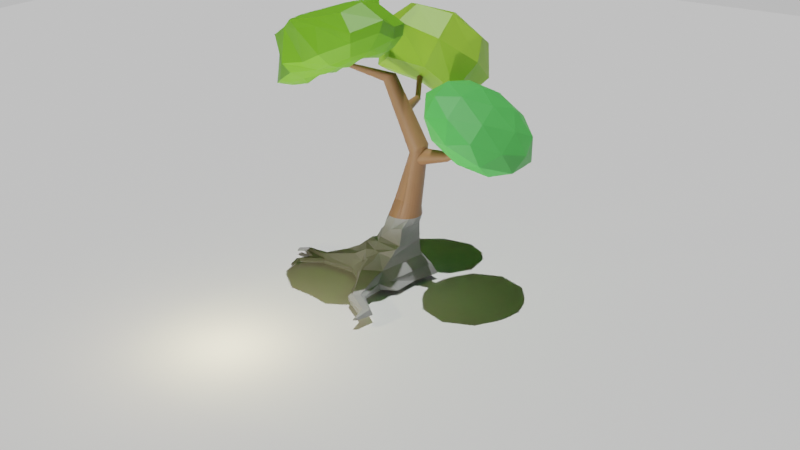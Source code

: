 # Source: PolyTree.blend  (saved by Blender 2.80.75; exported with 4.5.12 LTS)
import bpy
from mathutils import Matrix  # noqa: F401  (used for matrix-valued properties, if any)

bpy.ops.wm.read_factory_settings(use_empty=True)
scene = bpy.context.scene
scene.name = 'Scene'

# ---- collections
col_collection = bpy.data.collections.new('Collection'); scene.collection.children.link(col_collection)
col_lightless = bpy.data.collections.new('lightless'); scene.collection.children.link(col_lightless)

# ---- materials (node trees are filled in below, after node groups)
mat_barkahahahhaa = bpy.data.materials.new('Barkahahahhaa')
mat_barkahahahhaa.use_transparent_shadow = False
mat_light_leaves = bpy.data.materials.new('light leaves')
mat_light_leaves.use_transparent_shadow = False
mat_teal = bpy.data.materials.new('teal')
mat_teal.use_transparent_shadow = False
mat_darkleaves = bpy.data.materials.new('darkleaves')
mat_darkleaves.use_transparent_shadow = False
mat_stone = bpy.data.materials.new('stone')
mat_stone.use_transparent_shadow = False
mat_material_001 = bpy.data.materials.new('Material.001')
mat_material_001.use_transparent_shadow = False

# ---- material node trees
mat_barkahahahhaa.use_nodes = True; mat_barkahahahhaa.node_tree.nodes.clear()
_N = mat_barkahahahhaa.node_tree.nodes; _L = mat_barkahahahhaa.node_tree.links
n0 = _N.new('ShaderNodeOutputMaterial'); n0.name = 'Material Output'; n0.location = (300, 300)
n1 = _N.new('ShaderNodeBsdfPrincipled'); n1.name = 'Principled BSDF'; n1.location = (10, 300)
n1.distribution = 'GGX'
n1.subsurface_method = 'BURLEY'
n1.inputs[0].default_value = (0.3343, 0.1588, 0.0762, 1.0)
n1.inputs[3].default_value = 1.45
n1.inputs[27].default_value = (0.0, 0.0, 0.0, 1.0)
n1.inputs[28].default_value = 1.0
_L.new(n1.outputs[0], n0.inputs[0])
n0.is_active_output = True
mat_light_leaves.use_nodes = True; mat_light_leaves.node_tree.nodes.clear()
_N = mat_light_leaves.node_tree.nodes; _L = mat_light_leaves.node_tree.links
n0 = _N.new('ShaderNodeOutputMaterial'); n0.name = 'Material Output'; n0.location = (300, 300)
n1 = _N.new('ShaderNodeBsdfPrincipled'); n1.name = 'Principled BSDF'; n1.location = (10, 300)
n1.distribution = 'GGX'
n1.subsurface_method = 'BURLEY'
n1.inputs[0].default_value = (0.3378, 0.6383, 0.0488, 1.0)
n1.inputs[3].default_value = 1.45
n1.inputs[27].default_value = (0.0, 0.0, 0.0, 1.0)
n1.inputs[28].default_value = 1.0
_L.new(n1.outputs[0], n0.inputs[0])
n0.is_active_output = True
mat_teal.use_nodes = True; mat_teal.node_tree.nodes.clear()
_N = mat_teal.node_tree.nodes; _L = mat_teal.node_tree.links
n0 = _N.new('ShaderNodeOutputMaterial'); n0.name = 'Material Output'; n0.location = (300, 300)
n1 = _N.new('ShaderNodeBsdfPrincipled'); n1.name = 'Principled BSDF'; n1.location = (10, 300)
n1.distribution = 'GGX'
n1.subsurface_method = 'BURLEY'
n1.inputs[0].default_value = (0.1038, 0.5705, 0.108, 1.0)
n1.inputs[3].default_value = 1.45
n1.inputs[27].default_value = (0.0, 0.0, 0.0, 1.0)
n1.inputs[28].default_value = 1.0
_L.new(n1.outputs[0], n0.inputs[0])
n0.is_active_output = True
mat_darkleaves.use_nodes = True; mat_darkleaves.node_tree.nodes.clear()
_N = mat_darkleaves.node_tree.nodes; _L = mat_darkleaves.node_tree.links
n0 = _N.new('ShaderNodeOutputMaterial'); n0.name = 'Material Output'; n0.location = (300, 300)
n1 = _N.new('ShaderNodeBsdfPrincipled'); n1.name = 'Principled BSDF'; n1.location = (10, 300)
n1.distribution = 'GGX'
n1.subsurface_method = 'BURLEY'
n1.inputs[0].default_value = (0.1775, 0.5071, 0.02142, 1.0)
n1.inputs[3].default_value = 1.45
n1.inputs[27].default_value = (0.0, 0.0, 0.0, 1.0)
n1.inputs[28].default_value = 1.0
_L.new(n1.outputs[0], n0.inputs[0])
n0.is_active_output = True
mat_stone.use_nodes = True; mat_stone.node_tree.nodes.clear()
_N = mat_stone.node_tree.nodes; _L = mat_stone.node_tree.links
n0 = _N.new('ShaderNodeOutputMaterial'); n0.name = 'Material Output'; n0.location = (300, 300)
n1 = _N.new('ShaderNodeBsdfPrincipled'); n1.name = 'Principled BSDF'; n1.location = (10, 300)
n1.distribution = 'GGX'
n1.subsurface_method = 'BURLEY'
n1.inputs[0].default_value = (0.3424, 0.3424, 0.3424, 1.0)
n1.inputs[3].default_value = 1.45
n1.inputs[27].default_value = (0.0, 0.0, 0.0, 1.0)
n1.inputs[28].default_value = 1.0
_L.new(n1.outputs[0], n0.inputs[0])
n0.is_active_output = True
mat_material_001.use_nodes = True; mat_material_001.node_tree.nodes.clear()
_N = mat_material_001.node_tree.nodes; _L = mat_material_001.node_tree.links
n0 = _N.new('ShaderNodeOutputMaterial'); n0.name = 'Material Output'; n0.location = (300, 300)
n1 = _N.new('ShaderNodeBsdfPrincipled'); n1.name = 'Principled BSDF'; n1.location = (10, 300)
n1.distribution = 'GGX'
n1.subsurface_method = 'BURLEY'
n1.inputs[3].default_value = 1.45
n1.inputs[27].default_value = (0.0, 0.0, 0.0, 1.0)
n1.inputs[28].default_value = 1.0
_L.new(n1.outputs[0], n0.inputs[0])
n0.is_active_output = True

# ---- world
world_world = bpy.data.worlds.new('World'); scene.world = world_world
world_world.use_nodes = True; world_world.node_tree.nodes.clear()
_N = world_world.node_tree.nodes; _L = world_world.node_tree.links
n0 = _N.new('ShaderNodeBackground'); n0.name = 'Background'; n0.location = (28, 138)
n0.inputs[0].default_value = (0.1511, 0.3046, 0.9551, 1.0)
n0.inputs[1].default_value = 0.6
n1 = _N.new('ShaderNodeMixShader'); n1.name = 'Mix Shader'; n1.location = (15, 319)
n2 = _N.new('ShaderNodeLightPath'); n2.name = 'Light Path'; n2.location = (-329, 296)
n3 = _N.new('ShaderNodeOutputWorld'); n3.name = 'World Output'; n3.location = (300, 300)
_L.new(n0.outputs[0], n1.inputs[2])
_L.new(n1.outputs[0], n3.inputs[0])
_L.new(n2.outputs[0], n1.inputs[0])
n3.is_active_output = True
world_world.color = (0.05088, 0.05088, 0.05088)
world_world.use_sun_shadow = False
world_world.sun_shadow_jitter_overblur = 0.0

# ---- cameras
cam_camera = bpy.data.cameras.new('Camera')
cam_camera.clip_end = 100.0
cam_camera.ortho_scale = 7.314

# ---- lights
light_light = bpy.data.lights.new('Light', 'POINT')
light_light.color = (1.0, 0.8466, 0.4728)
light_light.transmission_factor = 0.0
light_light.energy = 471.4
light_light.shadow_soft_size = 0.1
light_light.shadow_maximum_resolution = 0.006
light_light.use_absolute_resolution = True
light_spot = bpy.data.lights.new('Spot', 'SPOT')
light_spot.color = (0.8185, 1.0, 0.3479)
light_spot.transmission_factor = 0.0
light_spot.energy = 1528.0
light_spot.shadow_soft_size = 0.25
light_spot.shadow_maximum_resolution = 0.006
light_spot.use_absolute_resolution = True
light_spot.spot_size = 0.7719
light_sun = bpy.data.lights.new('Sun', 'SUN')
light_sun.transmission_factor = 0.0
light_sun.energy = 2.76
light_sun.shadow_soft_size = 0.125
light_spot_001 = bpy.data.lights.new('Spot.001', 'SPOT')
light_spot_001.transmission_factor = 0.0
light_spot_001.energy = 5023.0
light_spot_001.shadow_soft_size = 0.25
light_spot_001.shadow_maximum_resolution = 0.006
light_spot_001.use_absolute_resolution = True
light_spot_001.spot_size = 0.8591

# ---- meshes
me_plane = bpy.data.meshes.new('Plane')
me_plane.from_pydata([(-1.0, -1.0, 0.0), (1.0, -1.0, 0.0), (-1.0, 1.0, 0.0), (1.0, 1.0, 0.0)], [], [(0, 1, 3, 2)])
_uv = me_plane.uv_layers.new(name='UVMap')
_uv.uv.foreach_set('vector', [0.0, 0.0, 1.0, 0.0, 1.0, 1.0, 0.0, 1.0])
me_plane.use_remesh_preserve_volume = False
me_plane.use_remesh_preserve_attributes = False
me_plane.use_mirror_vertex_groups = False
me_plane.update()
me_cylinder = bpy.data.meshes.new('Cylinder')
me_cylinder.from_pydata([(0.1985, 0.1888, 3.555), (2.361, -0.07773, 4.505), (0.1888, 0.1825, 3.492), (2.369, -0.07892, 4.496), (0.1794, 0.1638, 3.431), (2.377, -0.08243, 4.487), (0.1708, 0.1335, 3.375), (2.383, -0.08814, 4.479), (0.1633, 0.09267, 3.326), (2.389, -0.09582, 4.471), (0.1571, 0.04292, 3.286), (2.394, -0.1052, 4.466), (0.1525, -0.01384, 3.256), (2.398, -0.1159, 4.461), (0.1496, -0.07544, 3.237), (2.4, -0.1274, 4.458), (0.1487, -0.1395, 3.231), (2.401, -0.1395, 4.458), (0.1496, -0.2035, 3.237), (2.4, -0.1515, 4.458), (0.1525, -0.2651, 3.256), (2.398, -0.1631, 4.461), (0.1571, -0.3219, 3.286), (2.394, -0.1738, 4.466), (0.1633, -0.3717, 3.326), (2.389, -0.1832, 4.471), (0.1708, -0.4125, 3.375), (2.383, -0.1908, 4.479), (0.1794, -0.4428, 3.431), (2.377, -0.1965, 4.487), (0.1888, -0.4615, 3.492), (2.369, -0.2001, 4.496), (0.1985, -0.4678, 3.555), (2.361, -0.2012, 4.505), (0.2082, -0.4615, 3.619), (2.354, -0.2001, 4.514), (0.2176, -0.4428, 3.68), (2.346, -0.1965, 4.523), (0.2262, -0.4125, 3.736), (2.339, -0.1908, 4.531), (0.2338, -0.3717, 3.785), (2.333, -0.1832, 4.538), (0.24, -0.3219, 3.825), (2.328, -0.1738, 4.544), (0.2446, -0.2651, 3.855), (2.325, -0.1631, 4.548), (0.2474, -0.2035, 3.874), (2.322, -0.1515, 4.551), (0.2484, -0.1395, 3.88), (2.322, -0.1395, 4.552), (0.2474, -0.07544, 3.874), (2.322, -0.1274, 4.551), (0.2446, -0.01384, 3.855), (2.325, -0.1159, 4.548), (0.24, 0.04292, 3.825), (2.328, -0.1052, 4.544), (0.2338, 0.09267, 3.785), (2.333, -0.09582, 4.538), (0.2262, 0.1335, 3.736), (2.339, -0.08814, 4.531), (0.2176, 0.1638, 3.68), (2.346, -0.08243, 4.523), (0.2082, 0.1825, 3.619), (2.354, -0.07892, 4.514), (1.289, 0.04412, 3.768), (1.29, 0.04071, 3.735), (1.291, 0.03038, 3.702), (1.292, 0.01352, 3.672), (1.292, -0.009252, 3.645), (1.292, -0.03708, 3.623), (1.291, -0.06891, 3.606), (1.29, -0.1035, 3.595), (1.288, -0.1396, 3.59), (1.286, -0.1758, 3.593), (1.283, -0.2106, 3.602), (1.28, -0.2427, 3.617), (1.278, -0.2709, 3.638), (1.275, -0.294, 3.663), (1.272, -0.3112, 3.693), (1.27, -0.3217, 3.725), (1.268, -0.3252, 3.759), (1.266, -0.3215, 3.793), (1.265, -0.3108, 3.826), (1.264, -0.2936, 3.856), (1.264, -0.2704, 3.883), (1.264, -0.2423, 3.905), (1.265, -0.2102, 3.921), (1.267, -0.1756, 3.932), (1.269, -0.1396, 3.936), (1.271, -0.1037, 3.933), (1.273, -0.06928, 3.924), (1.276, -0.03756, 3.909), (1.279, -0.009782, 3.888), (1.282, 0.01303, 3.863), (1.284, 0.03, 3.834), (1.287, 0.0405, 3.802)], [], [(64, 1, 3, 65), (65, 3, 5, 66), (66, 5, 7, 67), (67, 7, 9, 68), (68, 9, 11, 69), (69, 11, 13, 70), (70, 13, 15, 71), (71, 15, 17, 72), (72, 17, 19, 73), (73, 19, 21, 74), (74, 21, 23, 75), (75, 23, 25, 76), (76, 25, 27, 77), (77, 27, 29, 78), (78, 29, 31, 79), (79, 31, 33, 80), (80, 33, 35, 81), (81, 35, 37, 82), (82, 37, 39, 83), (83, 39, 41, 84), (84, 41, 43, 85), (85, 43, 45, 86), (86, 45, 47, 87), (87, 47, 49, 88), (88, 49, 51, 89), (89, 51, 53, 90), (90, 53, 55, 91), (91, 55, 57, 92), (92, 57, 59, 93), (93, 59, 61, 94), (3, 1, 63, 61, 59, 57, 55, 53, 51, 49, 47, 45, 43, 41, 39, 37, 35, 33, 31, 29, 27, 25, 23, 21, 19, 17, 15, 13, 11, 9, 7, 5), (94, 61, 63, 95), (95, 63, 1, 64), (0, 2, 4, 6, 8, 10, 12, 14, 16, 18, 20, 22, 24, 26, 28, 30, 32, 34, 36, 38, 40, 42, 44, 46, 48, 50, 52, 54, 56, 58, 60, 62), (60, 94, 95, 62), (58, 93, 94, 60), (56, 92, 93, 58), (54, 91, 92, 56), (52, 90, 91, 54), (50, 89, 90, 52), (48, 88, 89, 50), (46, 87, 88, 48), (44, 86, 87, 46), (42, 85, 86, 44), (40, 84, 85, 42), (38, 83, 84, 40), (36, 82, 83, 38), (34, 81, 82, 36), (32, 80, 81, 34), (30, 79, 80, 32), (28, 78, 79, 30), (26, 77, 78, 28), (24, 76, 77, 26), (22, 75, 76, 24), (20, 74, 75, 22), (18, 73, 74, 20), (16, 72, 73, 18), (14, 71, 72, 16), (12, 70, 71, 14), (10, 69, 70, 12), (8, 68, 69, 10), (6, 67, 68, 8), (4, 66, 67, 6), (2, 65, 66, 4), (0, 64, 65, 2), (62, 95, 64, 0)])
_uv = me_cylinder.uv_layers.new(name='UVMap')
_uv.uv.foreach_set('vector', [1.0, 0.7526, 1.0, 1.0, 0.9688, 1.0, 0.9688, 0.7522, 0.9688, 0.7522, 0.9688, 1.0, 0.9375, 1.0, 0.9375, 0.7517, 0.9375, 0.7517, 0.9375, 1.0, 0.9062, 1.0, 0.9062, 0.7512, 0.9062, 0.7512, 0.9062, 1.0, 0.875, 1.0, 0.875, 0.7506, 0.875, 0.7506, 0.875, 1.0, 0.8438, 1.0, 0.8438, 0.7499, 0.8438, 0.7499, 0.8438, 1.0, 0.8125, 1.0, 0.8125, 0.7493, 0.8125, 0.7493, 0.8125, 1.0, 0.7812, 1.0, 0.7812, 0.7487, 0.7812, 0.7487, 0.7812, 1.0, 0.75, 1.0, 0.75, 0.7481, 0.75, 0.7481, 0.75, 1.0, 0.7188, 1.0, 0.7188, 0.7476, 0.7188, 0.7476, 0.7188, 1.0, 0.6875, 1.0, 0.6875, 0.7471, 0.6875, 0.7471, 0.6875, 1.0, 0.6562, 1.0, 0.6562, 0.7467, 0.6562, 0.7467, 0.6562, 1.0, 0.625, 1.0, 0.625, 0.7465, 0.625, 0.7465, 0.625, 1.0, 0.5938, 1.0, 0.5938, 0.7463, 0.5938, 0.7463, 0.5938, 1.0, 0.5625, 1.0, 0.5625, 0.7462, 0.5625, 0.7462, 0.5625, 1.0, 0.5312, 1.0, 0.5312, 0.7463, 0.5312, 0.7463, 0.5312, 1.0, 0.5, 1.0, 0.5, 0.7465, 0.5, 0.7465, 0.5, 1.0, 0.4688, 1.0, 0.4688, 0.7469, 0.4688, 0.7469, 0.4688, 1.0, 0.4375, 1.0, 0.4375, 0.7473, 0.4375, 0.7473, 0.4375, 1.0, 0.4062, 1.0, 0.4062, 0.7479, 0.4062, 0.7479, 0.4062, 1.0, 0.375, 1.0, 0.375, 0.7485, 0.375, 0.7485, 0.375, 1.0, 0.3438, 1.0, 0.3438, 0.7492, 0.3438, 0.7492, 0.3438, 1.0, 0.3125, 1.0, 0.3125, 0.7499, 0.3125, 0.7499, 0.3125, 1.0, 0.2812, 1.0, 0.2812, 0.7506, 0.2812, 0.7506, 0.2812, 1.0, 0.25, 1.0, 0.25, 0.7513, 0.25, 0.7513, 0.25, 1.0, 0.2188, 1.0, 0.2188, 0.7519, 0.2188, 0.7519, 0.2188, 1.0, 0.1875, 1.0, 0.1875, 0.7524, 0.1875, 0.7524, 0.1875, 1.0, 0.1562, 1.0, 0.1562, 0.7528, 0.1562, 0.7528, 0.1562, 1.0, 0.125, 1.0, 0.125, 0.753, 0.125, 0.753, 0.125, 1.0, 0.09375, 1.0, 0.09375, 0.7531, 0.09375, 0.7531, 0.09375, 1.0, 0.0625, 1.0, 0.0625, 0.7531, 0.2968, 0.4854, 0.25, 0.49, 0.2032, 0.4854, 0.1582, 0.4717, 0.1167, 0.4496, 0.08029, 0.4197, 0.05045, 0.3833, 0.02827, 0.3418, 0.01461, 0.2968, 0.01, 0.25, 0.01461, 0.2032, 0.02827, 0.1582, 0.05045, 0.1167, 0.08029, 0.08029, 0.1167, 0.05045, 0.1582, 0.02827, 0.2032, 0.01461, 0.25, 0.01, 0.2968, 0.01461, 0.3418, 0.02827, 0.3833, 0.05045, 0.4197, 0.08029, 0.4496, 0.1167, 0.4717, 0.1582, 0.4854, 0.2032, 0.49, 0.25, 0.4854, 0.2968, 0.4717, 0.3418, 0.4496, 0.3833, 0.4197, 0.4197, 0.3833, 0.4496, 0.3418, 0.4717, 0.0625, 0.7531, 0.0625, 1.0, 0.03125, 1.0, 0.03125, 0.7529, 0.03125, 0.7529, 0.03125, 1.0, 0.0, 1.0, 0.0, 0.7526, 0.75, 0.49, 0.7968, 0.4854, 0.8418, 0.4717, 0.8833, 0.4496, 0.9197, 0.4197, 0.9496, 0.3833, 0.9717, 0.3418, 0.9854, 0.2968, 0.99, 0.25, 0.9854, 0.2032, 0.9717, 0.1582, 0.9496, 0.1167, 0.9197, 0.08029, 0.8833, 0.05045, 0.8418, 0.02827, 0.7968, 0.01461, 0.75, 0.01, 0.7032, 0.01461, 0.6582, 0.02827, 0.6167, 0.05045, 0.5803, 0.08029, 0.5504, 0.1167, 0.5283, 0.1582, 0.5146, 0.2032, 0.51, 0.25, 0.5146, 0.2968, 0.5283, 0.3418, 0.5504, 0.3833, 0.5803, 0.4197, 0.6167, 0.4496, 0.6582, 0.4717, 0.7032, 0.4854, 0.0625, 0.5, 0.0625, 0.7531, 0.03125, 0.7529, 0.03125, 0.5, 0.09375, 0.5, 0.09375, 0.7531, 0.0625, 0.7531, 0.0625, 0.5, 0.125, 0.5, 0.125, 0.753, 0.09375, 0.7531, 0.09375, 0.5, 0.1562, 0.5, 0.1562, 0.7528, 0.125, 0.753, 0.125, 0.5, 0.1875, 0.5, 0.1875, 0.7524, 0.1562, 0.7528, 0.1562, 0.5, 0.2188, 0.5, 0.2188, 0.7519, 0.1875, 0.7524, 0.1875, 0.5, 0.25, 0.5, 0.25, 0.7513, 0.2188, 0.7519, 0.2188, 0.5, 0.2812, 0.5, 0.2812, 0.7506, 0.25, 0.7513, 0.25, 0.5, 0.3125, 0.5, 0.3125, 0.7499, 0.2812, 0.7506, 0.2812, 0.5, 0.3438, 0.5, 0.3438, 0.7492, 0.3125, 0.7499, 0.3125, 0.5, 0.375, 0.5, 0.375, 0.7485, 0.3438, 0.7492, 0.3438, 0.5, 0.4062, 0.5, 0.4062, 0.7479, 0.375, 0.7485, 0.375, 0.5, 0.4375, 0.5, 0.4375, 0.7473, 0.4062, 0.7479, 0.4062, 0.5, 0.4688, 0.5, 0.4688, 0.7469, 0.4375, 0.7473, 0.4375, 0.5, 0.5, 0.5, 0.5, 0.7465, 0.4688, 0.7469, 0.4688, 0.5, 0.5312, 0.5, 0.5312, 0.7463, 0.5, 0.7465, 0.5, 0.5, 0.5625, 0.5, 0.5625, 0.7462, 0.5312, 0.7463, 0.5312, 0.5, 0.5938, 0.5, 0.5938, 0.7463, 0.5625, 0.7462, 0.5625, 0.5, 0.625, 0.5, 0.625, 0.7465, 0.5938, 0.7463, 0.5938, 0.5, 0.6562, 0.5, 0.6562, 0.7467, 0.625, 0.7465, 0.625, 0.5, 0.6875, 0.5, 0.6875, 0.7471, 0.6562, 0.7467, 0.6562, 0.5, 0.7188, 0.5, 0.7188, 0.7476, 0.6875, 0.7471, 0.6875, 0.5, 0.75, 0.5, 0.75, 0.7481, 0.7188, 0.7476, 0.7188, 0.5, 0.7812, 0.5, 0.7812, 0.7487, 0.75, 0.7481, 0.75, 0.5, 0.8125, 0.5, 0.8125, 0.7493, 0.7812, 0.7487, 0.7812, 0.5, 0.8438, 0.5, 0.8438, 0.7499, 0.8125, 0.7493, 0.8125, 0.5, 0.875, 0.5, 0.875, 0.7506, 0.8438, 0.7499, 0.8438, 0.5, 0.9062, 0.5, 0.9062, 0.7512, 0.875, 0.7506, 0.875, 0.5, 0.9375, 0.5, 0.9375, 0.7517, 0.9062, 0.7512, 0.9062, 0.5, 0.9688, 0.5, 0.9688, 0.7522, 0.9375, 0.7517, 0.9375, 0.5, 1.0, 0.5, 1.0, 0.7526, 0.9688, 0.7522, 0.9688, 0.5, 0.03125, 0.5, 0.03125, 0.7529, 0.0, 0.7526, 0.0, 0.5])
me_cylinder.materials.append(mat_barkahahahhaa)
me_cylinder.use_remesh_preserve_volume = False
me_cylinder.use_remesh_preserve_attributes = False
me_cylinder.use_mirror_vertex_groups = False
me_cylinder.update()
me_cube_001 = bpy.data.meshes.new('Cube.001')
me_cube_001.from_pydata([(-0.5141, -0.393, -0.7396), (-0.62, -0.393, 0.1707), (-0.5141, 0.393, -0.7396), (-0.62, 0.393, 0.1707), (0.5665, -0.393, -0.6139), (0.4605, -0.393, 0.2964), (0.5665, 0.393, -0.6139), (0.4605, 0.393, 0.2964), (-0.6225, 3.921e-09, -0.839), (-0.693, -0.4791, -0.2334), (-0.7483, -1.935e-09, 0.2424), (-0.693, 0.4791, -0.2334), (0.01553, 0.4791, -0.5851), (-0.08969, 0.4791, 0.3191), (0.6244, 0.4791, -0.08015), (0.6948, -9.986e-09, -0.6857), (0.569, 1.725e-09, 0.3957), (0.6244, -0.4791, -0.08015), (0.01553, -0.4791, -0.5851), (-0.08969, -0.4791, 0.3191), (-0.9414, -6.327e-09, -0.2624), (-0.03431, 0.6598, -0.1568), (0.8728, -7.058e-09, -0.05124), (-0.03431, -0.6598, -0.1568), (0.02415, -1.203e-09, -0.6592), (-0.1106, -7.79e-09, 0.4986)], [], [(0, 9, 20, 8), (9, 1, 10, 20), (20, 10, 3, 11), (8, 20, 11, 2), (2, 11, 21, 12), (11, 3, 13, 21), (21, 13, 7, 14), (12, 21, 14, 6), (6, 14, 22, 15), (14, 7, 16, 22), (22, 16, 5, 17), (15, 22, 17, 4), (4, 17, 23, 18), (17, 5, 19, 23), (23, 19, 1, 9), (18, 23, 9, 0), (2, 12, 24, 8), (12, 6, 15, 24), (24, 15, 4, 18), (8, 24, 18, 0), (7, 13, 25, 16), (13, 3, 10, 25), (25, 10, 1, 19), (16, 25, 19, 5)])
_uv = me_cube_001.uv_layers.new(name='UVMap')
_uv.uv.foreach_set('vector', [0.375, 0.0, 0.5, 0.0, 0.5, 0.125, 0.375, 0.125, 0.5, 0.0, 0.625, 0.0, 0.625, 0.125, 0.5, 0.125, 0.5, 0.125, 0.625, 0.125, 0.625, 0.25, 0.5, 0.25, 0.375, 0.125, 0.5, 0.125, 0.5, 0.25, 0.375, 0.25, 0.375, 0.25, 0.5, 0.25, 0.5, 0.3733, 0.3698, 0.3698, 0.5, 0.25, 0.625, 0.25, 0.6302, 0.3698, 0.5, 0.3733, 0.5, 0.3733, 0.6302, 0.3698, 0.6667, 0.4583, 0.5, 0.4931, 0.3698, 0.3698, 0.5, 0.3733, 0.5, 0.4931, 0.3333, 0.4583, 0.3333, 0.4583, 0.5, 0.4931, 0.5, 0.625, 0.3681, 0.625, 0.5, 0.4931, 0.6667, 0.4583, 0.6319, 0.625, 0.5, 0.625, 0.5, 0.625, 0.6319, 0.625, 0.6667, 0.7917, 0.5, 0.7569, 0.3681, 0.625, 0.5, 0.625, 0.5, 0.7569, 0.3333, 0.7917, 0.3333, 0.7917, 0.5, 0.7569, 0.5, 0.8767, 0.3698, 0.8802, 0.5, 0.7569, 0.6667, 0.7917, 0.6302, 0.8802, 0.5, 0.8767, 0.5, 0.8767, 0.6302, 0.8802, 0.625, 1.0, 0.5, 1.0, 0.3698, 0.8802, 0.5, 0.8767, 0.5, 1.0, 0.375, 1.0, 0.125, 0.5, 0.2448, 0.4948, 0.2483, 0.625, 0.125, 0.625, 0.2448, 0.4948, 0.3333, 0.4583, 0.3681, 0.625, 0.2483, 0.625, 0.2483, 0.625, 0.3681, 0.625, 0.3333, 0.7917, 0.2448, 0.7552, 0.125, 0.625, 0.2483, 0.625, 0.2448, 0.7552, 0.125, 0.75, 0.6667, 0.4583, 0.7552, 0.4948, 0.7517, 0.625, 0.6319, 0.625, 0.7552, 0.4948, 0.875, 0.5, 0.875, 0.625, 0.7517, 0.625, 0.7517, 0.625, 0.875, 0.625, 0.875, 0.75, 0.7552, 0.7552, 0.6319, 0.625, 0.7517, 0.625, 0.7552, 0.7552, 0.6667, 0.7917])
me_cube_001.materials.append(mat_light_leaves)
me_cube_001.use_remesh_preserve_volume = False
me_cube_001.use_remesh_preserve_attributes = False
me_cube_001.use_mirror_vertex_groups = False
me_cube_001.update()
me_icosphere = bpy.data.meshes.new('Icosphere')
me_icosphere.from_pydata([(0.0, 0.0, -1.0), (0.7236, -0.5257, -0.4472), (-0.2764, -0.8506, -0.4472), (-0.8944, 0.0, -0.4472), (-0.2764, 0.8506, -0.4472), (0.7236, 0.5257, -0.4472), (0.2764, -0.8506, 0.4472), (-0.7236, -0.5257, 0.4472), (-0.7236, 0.5257, 0.4472), (0.2764, 0.8506, 0.4472), (0.8944, 0.0, 0.4472), (0.0, 0.0, 1.0), (-0.1625, -0.5, -0.8507), (0.4253, -0.309, -0.8507), (0.2629, -0.809, -0.5257), (0.8506, 0.0, -0.5257), (0.4253, 0.309, -0.8507), (-0.5257, 0.0, -0.8507), (-0.6882, -0.5, -0.5257), (-0.1625, 0.5, -0.8507), (-0.6882, 0.5, -0.5257), (0.2629, 0.809, -0.5257), (0.9511, -0.309, 0.0), (0.9511, 0.309, 0.0), (0.0, -1.0, 0.0), (0.5878, -0.809, 0.0), (-0.9511, -0.309, 0.0), (-0.5878, -0.809, 0.0), (-0.5878, 0.809, 0.0), (-0.9511, 0.309, 0.0), (0.5878, 0.809, 0.0), (0.0, 1.0, 0.0), (0.6882, -0.5, 0.5257), (-0.2629, -0.809, 0.5257), (-0.8506, 0.0, 0.5257), (-0.2629, 0.809, 0.5257), (0.6882, 0.5, 0.5257), (0.1625, -0.5, 0.8507), (0.5257, 0.0, 0.8507), (-0.4253, -0.309, 0.8507), (-0.4253, 0.309, 0.8507), (0.1625, 0.5, 0.8507)], [], [(0, 13, 12), (1, 13, 15), (0, 12, 17), (0, 17, 19), (0, 19, 16), (1, 15, 22), (2, 14, 24), (3, 18, 26), (4, 20, 28), (5, 21, 30), (1, 22, 25), (2, 24, 27), (3, 26, 29), (4, 28, 31), (5, 30, 23), (6, 32, 37), (7, 33, 39), (8, 34, 40), (9, 35, 41), (10, 36, 38), (38, 41, 11), (38, 36, 41), (36, 9, 41), (41, 40, 11), (41, 35, 40), (35, 8, 40), (40, 39, 11), (40, 34, 39), (34, 7, 39), (39, 37, 11), (39, 33, 37), (33, 6, 37), (37, 38, 11), (37, 32, 38), (32, 10, 38), (23, 36, 10), (23, 30, 36), (30, 9, 36), (31, 35, 9), (31, 28, 35), (28, 8, 35), (29, 34, 8), (29, 26, 34), (26, 7, 34), (27, 33, 7), (27, 24, 33), (24, 6, 33), (25, 32, 6), (25, 22, 32), (22, 10, 32), (30, 31, 9), (30, 21, 31), (21, 4, 31), (28, 29, 8), (28, 20, 29), (20, 3, 29), (26, 27, 7), (26, 18, 27), (18, 2, 27), (24, 25, 6), (24, 14, 25), (14, 1, 25), (22, 23, 10), (22, 15, 23), (15, 5, 23), (16, 21, 5), (16, 19, 21), (19, 4, 21), (19, 20, 4), (19, 17, 20), (17, 3, 20), (17, 18, 3), (17, 12, 18), (12, 2, 18), (15, 16, 5), (15, 13, 16), (13, 0, 16), (12, 14, 2), (12, 13, 14), (13, 1, 14)])
_uv = me_icosphere.uv_layers.new(name='UVMap')
_uv.uv.foreach_set('vector', [0.8182, 0.0, 0.7727, 0.07873, 0.8636, 0.07873, 0.7273, 0.1575, 0.6818, 0.07873, 0.6364, 0.1575, 0.09091, 0.0, 0.04545, 0.07873, 0.1364, 0.07873, 0.2727, 0.0, 0.2273, 0.07873, 0.3182, 0.07873, 0.4545, 0.0, 0.4091, 0.07873, 0.5, 0.07873, 0.7273, 0.1575, 0.6364, 0.1575, 0.6818, 0.2362, 0.9091, 0.1575, 0.8182, 0.1575, 0.8636, 0.2362, 0.1818, 0.1575, 0.09091, 0.1575, 0.1364, 0.2362, 0.3636, 0.1575, 0.2727, 0.1575, 0.3182, 0.2362, 0.5455, 0.1575, 0.4545, 0.1575, 0.5, 0.2362, 0.7273, 0.1575, 0.6818, 0.2362, 0.7727, 0.2362, 0.9091, 0.1575, 0.8636, 0.2362, 0.9545, 0.2362, 0.1818, 0.1575, 0.1364, 0.2362, 0.2273, 0.2362, 0.3636, 0.1575, 0.3182, 0.2362, 0.4091, 0.2362, 0.5455, 0.1575, 0.5, 0.2362, 0.5909, 0.2362, 0.8182, 0.3149, 0.7273, 0.3149, 0.7727, 0.3937, 1.0, 0.3149, 0.9091, 0.3149, 0.9545, 0.3937, 0.2727, 0.3149, 0.1818, 0.3149, 0.2273, 0.3937, 0.4545, 0.3149, 0.3636, 0.3149, 0.4091, 0.3937, 0.6364, 0.3149, 0.5455, 0.3149, 0.5909, 0.3937, 0.5909, 0.3937, 0.5, 0.3937, 0.5455, 0.4724, 0.5909, 0.3937, 0.5455, 0.3149, 0.5, 0.3937, 0.5455, 0.3149, 0.4545, 0.3149, 0.5, 0.3937, 0.4091, 0.3937, 0.3182, 0.3937, 0.3636, 0.4724, 0.4091, 0.3937, 0.3636, 0.3149, 0.3182, 0.3937, 0.3636, 0.3149, 0.2727, 0.3149, 0.3182, 0.3937, 0.2273, 0.3937, 0.1364, 0.3937, 0.1818, 0.4724, 0.2273, 0.3937, 0.1818, 0.3149, 0.1364, 0.3937, 0.1818, 0.3149, 0.09091, 0.3149, 0.1364, 0.3937, 0.9545, 0.3937, 0.8636, 0.3937, 0.9091, 0.4724, 0.9545, 0.3937, 0.9091, 0.3149, 0.8636, 0.3937, 0.9091, 0.3149, 0.8182, 0.3149, 0.8636, 0.3937, 0.7727, 0.3937, 0.6818, 0.3937, 0.7273, 0.4724, 0.7727, 0.3937, 0.7273, 0.3149, 0.6818, 0.3937, 0.7273, 0.3149, 0.6364, 0.3149, 0.6818, 0.3937, 0.5909, 0.2362, 0.5455, 0.3149, 0.6364, 0.3149, 0.5909, 0.2362, 0.5, 0.2362, 0.5455, 0.3149, 0.5, 0.2362, 0.4545, 0.3149, 0.5455, 0.3149, 0.4091, 0.2362, 0.3636, 0.3149, 0.4545, 0.3149, 0.4091, 0.2362, 0.3182, 0.2362, 0.3636, 0.3149, 0.3182, 0.2362, 0.2727, 0.3149, 0.3636, 0.3149, 0.2273, 0.2362, 0.1818, 0.3149, 0.2727, 0.3149, 0.2273, 0.2362, 0.1364, 0.2362, 0.1818, 0.3149, 0.1364, 0.2362, 0.09091, 0.3149, 0.1818, 0.3149, 0.9545, 0.2362, 0.9091, 0.3149, 1.0, 0.3149, 0.9545, 0.2362, 0.8636, 0.2362, 0.9091, 0.3149, 0.8636, 0.2362, 0.8182, 0.3149, 0.9091, 0.3149, 0.7727, 0.2362, 0.7273, 0.3149, 0.8182, 0.3149, 0.7727, 0.2362, 0.6818, 0.2362, 0.7273, 0.3149, 0.6818, 0.2362, 0.6364, 0.3149, 0.7273, 0.3149, 0.5, 0.2362, 0.4091, 0.2362, 0.4545, 0.3149, 0.5, 0.2362, 0.4545, 0.1575, 0.4091, 0.2362, 0.4545, 0.1575, 0.3636, 0.1575, 0.4091, 0.2362, 0.3182, 0.2362, 0.2273, 0.2362, 0.2727, 0.3149, 0.3182, 0.2362, 0.2727, 0.1575, 0.2273, 0.2362, 0.2727, 0.1575, 0.1818, 0.1575, 0.2273, 0.2362, 0.1364, 0.2362, 0.04545, 0.2362, 0.09091, 0.3149, 0.1364, 0.2362, 0.09091, 0.1575, 0.04545, 0.2362, 0.09091, 0.1575, 0.0, 0.1575, 0.04545, 0.2362, 0.8636, 0.2362, 0.7727, 0.2362, 0.8182, 0.3149, 0.8636, 0.2362, 0.8182, 0.1575, 0.7727, 0.2362, 0.8182, 0.1575, 0.7273, 0.1575, 0.7727, 0.2362, 0.6818, 0.2362, 0.5909, 0.2362, 0.6364, 0.3149, 0.6818, 0.2362, 0.6364, 0.1575, 0.5909, 0.2362, 0.6364, 0.1575, 0.5455, 0.1575, 0.5909, 0.2362, 0.5, 0.07873, 0.4545, 0.1575, 0.5455, 0.1575, 0.5, 0.07873, 0.4091, 0.07873, 0.4545, 0.1575, 0.4091, 0.07873, 0.3636, 0.1575, 0.4545, 0.1575, 0.3182, 0.07873, 0.2727, 0.1575, 0.3636, 0.1575, 0.3182, 0.07873, 0.2273, 0.07873, 0.2727, 0.1575, 0.2273, 0.07873, 0.1818, 0.1575, 0.2727, 0.1575, 0.1364, 0.07873, 0.09091, 0.1575, 0.1818, 0.1575, 0.1364, 0.07873, 0.04545, 0.07873, 0.09091, 0.1575, 0.04545, 0.07873, 0.0, 0.1575, 0.09091, 0.1575, 0.6364, 0.1575, 0.5909, 0.07873, 0.5455, 0.1575, 0.6364, 0.1575, 0.6818, 0.07873, 0.5909, 0.07873, 0.6818, 0.07873, 0.6364, 0.0, 0.5909, 0.07873, 0.8636, 0.07873, 0.8182, 0.1575, 0.9091, 0.1575, 0.8636, 0.07873, 0.7727, 0.07873, 0.8182, 0.1575, 0.7727, 0.07873, 0.7273, 0.1575, 0.8182, 0.1575])
me_icosphere.materials.append(mat_teal)
me_icosphere.use_remesh_preserve_volume = False
me_icosphere.use_remesh_preserve_attributes = False
me_icosphere.use_mirror_vertex_groups = False
me_icosphere.update()
me_cylinder_002 = bpy.data.meshes.new('Cylinder.002')
me_cylinder_002.from_pydata([(1.122, 0.82, -3.175), (-1.376, -0.05906, 0.04482), (1.244, 0.808, -3.175), (-1.323, -0.06425, 0.04482), (1.361, 0.7726, -3.175), (-1.272, -0.07964, 0.04482), (1.468, 0.7151, -3.175), (-1.225, -0.1046, 0.04482), (1.563, 0.6377, -3.175), (-1.184, -0.1382, 0.04482), (1.64, 0.5433, -3.175), (-1.151, -0.1792, 0.04482), (1.698, 0.4357, -3.175), (-1.126, -0.2259, 0.04482), (1.733, 0.3189, -3.175), (-1.11, -0.2766, 0.04482), (1.745, 0.1974, -3.175), (-1.105, -0.3294, 0.04482), (1.733, 0.07595, -3.175), (-1.11, -0.3821, 0.04482), (1.698, -0.04085, -3.175), (-1.126, -0.4328, 0.04482), (1.64, -0.1485, -3.175), (-1.151, -0.4795, 0.04482), (1.563, -0.2428, -3.175), (-1.184, -0.5205, 0.04482), (1.468, -0.3203, -3.175), (-1.225, -0.5541, 0.04482), (1.361, -0.3778, -3.175), (-1.272, -0.5791, 0.04482), (1.244, -0.4132, -3.175), (-1.323, -0.5945, 0.04482), (1.122, -0.4252, -3.175), (-1.376, -0.5997, 0.04482), (1.001, -0.4132, -3.175), (-1.428, -0.5945, 0.04482), (0.8842, -0.3778, -3.175), (-1.479, -0.5791, 0.04482), (0.7765, -0.3203, -3.175), (-1.526, -0.5541, 0.04482), (0.6822, -0.2428, -3.175), (-1.567, -0.5205, 0.04482), (0.6047, -0.1485, -3.175), (-1.6, -0.4795, 0.04482), (0.5472, -0.04085, -3.175), (-1.625, -0.4328, 0.04482), (0.5118, 0.07595, -3.175), (-1.641, -0.3821, 0.04482), (0.4998, 0.1974, -3.175), (-1.646, -0.3294, 0.04482), (0.5118, 0.3189, -3.175), (-1.641, -0.2766, 0.04482), (0.5472, 0.4357, -3.175), (-1.625, -0.2259, 0.04482), (0.6047, 0.5433, -3.175), (-1.6, -0.1792, 0.04482), (0.6822, 0.6377, -3.175), (-1.567, -0.1382, 0.04482), (0.7765, 0.7151, -3.175), (-1.526, -0.1046, 0.04482), (0.8842, 0.7726, -3.175), (-1.479, -0.07964, 0.04482), (1.001, 0.808, -3.175), (-1.428, -0.06425, 0.04482), (-0.2481, -0.516, -1.583), (-0.2115, -0.51, -1.561), (-0.1727, -0.5152, -1.539), (-0.133, -0.5311, -1.517), (-0.09352, -0.5574, -1.497), (-0.05545, -0.5932, -1.479), (-0.02, -0.6376, -1.463), (0.01166, -0.6894, -1.451), (0.03841, -0.747, -1.441), (0.05916, -0.8088, -1.436), (0.07296, -0.8728, -1.435), (0.07897, -0.9367, -1.439), (0.07662, -0.9979, -1.447), (0.0656, -1.054, -1.46), (0.04599, -1.102, -1.476), (0.01827, -1.14, -1.497), (-0.0166, -1.166, -1.52), (-0.05721, -1.178, -1.545), (-0.1018, -1.175, -1.571), (-0.1482, -1.157, -1.596), (-0.1942, -1.126, -1.619), (-0.2377, -1.081, -1.64), (-0.2766, -1.027, -1.657), (-0.3093, -0.9649, -1.669), (-0.3343, -0.8986, -1.676), (-0.3511, -0.8309, -1.678), (-0.3591, -0.7648, -1.676), (-0.3584, -0.7028, -1.668), (-0.3495, -0.647, -1.657), (-0.3331, -0.5993, -1.642), (-0.31, -0.561, -1.624), (-0.2813, -0.5331, -1.604)], [], [(64, 1, 3, 65), (65, 3, 5, 66), (66, 5, 7, 67), (67, 7, 9, 68), (68, 9, 11, 69), (69, 11, 13, 70), (70, 13, 15, 71), (71, 15, 17, 72), (72, 17, 19, 73), (73, 19, 21, 74), (74, 21, 23, 75), (75, 23, 25, 76), (76, 25, 27, 77), (77, 27, 29, 78), (78, 29, 31, 79), (79, 31, 33, 80), (80, 33, 35, 81), (81, 35, 37, 82), (82, 37, 39, 83), (83, 39, 41, 84), (84, 41, 43, 85), (85, 43, 45, 86), (86, 45, 47, 87), (87, 47, 49, 88), (88, 49, 51, 89), (89, 51, 53, 90), (90, 53, 55, 91), (91, 55, 57, 92), (92, 57, 59, 93), (93, 59, 61, 94), (3, 1, 63, 61, 59, 57, 55, 53, 51, 49, 47, 45, 43, 41, 39, 37, 35, 33, 31, 29, 27, 25, 23, 21, 19, 17, 15, 13, 11, 9, 7, 5), (94, 61, 63, 95), (95, 63, 1, 64), (0, 2, 4, 6, 8, 10, 12, 14, 16, 18, 20, 22, 24, 26, 28, 30, 32, 34, 36, 38, 40, 42, 44, 46, 48, 50, 52, 54, 56, 58, 60, 62), (60, 94, 95, 62), (58, 93, 94, 60), (56, 92, 93, 58), (54, 91, 92, 56), (52, 90, 91, 54), (50, 89, 90, 52), (48, 88, 89, 50), (46, 87, 88, 48), (44, 86, 87, 46), (42, 85, 86, 44), (40, 84, 85, 42), (38, 83, 84, 40), (36, 82, 83, 38), (34, 81, 82, 36), (32, 80, 81, 34), (30, 79, 80, 32), (28, 78, 79, 30), (26, 77, 78, 28), (24, 76, 77, 26), (22, 75, 76, 24), (20, 74, 75, 22), (18, 73, 74, 20), (16, 72, 73, 18), (14, 71, 72, 16), (12, 70, 71, 14), (10, 69, 70, 12), (8, 68, 69, 10), (6, 67, 68, 8), (4, 66, 67, 6), (2, 65, 66, 4), (0, 64, 65, 2), (62, 95, 64, 0)])
_uv = me_cylinder_002.uv_layers.new(name='UVMap')
_uv.uv.foreach_set('vector', [1.0, 0.8677, 1.0, 1.0, 0.9688, 1.0, 0.9688, 0.8739, 0.9688, 0.8739, 0.9688, 1.0, 0.9375, 1.0, 0.9375, 0.8776, 0.9375, 0.8776, 0.9375, 1.0, 0.9062, 1.0, 0.9062, 0.8786, 0.9062, 0.8786, 0.9062, 1.0, 0.875, 1.0, 0.875, 0.8771, 0.875, 0.8771, 0.875, 1.0, 0.8438, 1.0, 0.8438, 0.873, 0.8438, 0.873, 0.8438, 1.0, 0.8125, 1.0, 0.8125, 0.8664, 0.8125, 0.8664, 0.8125, 1.0, 0.7812, 1.0, 0.7812, 0.8575, 0.7812, 0.8575, 0.7812, 1.0, 0.75, 1.0, 0.75, 0.8465, 0.75, 0.8465, 0.75, 1.0, 0.7188, 1.0, 0.7188, 0.8336, 0.7188, 0.8336, 0.7188, 1.0, 0.6875, 1.0, 0.6875, 0.8193, 0.6875, 0.8193, 0.6875, 1.0, 0.6562, 1.0, 0.6562, 0.8041, 0.6562, 0.8041, 0.6562, 1.0, 0.625, 1.0, 0.625, 0.7884, 0.625, 0.7884, 0.625, 1.0, 0.5938, 1.0, 0.5938, 0.7729, 0.5938, 0.7729, 0.5938, 1.0, 0.5625, 1.0, 0.5625, 0.7582, 0.5625, 0.7582, 0.5625, 1.0, 0.5312, 1.0, 0.5312, 0.7451, 0.5312, 0.7451, 0.5312, 1.0, 0.5, 1.0, 0.5, 0.7342, 0.5, 0.7342, 0.5, 1.0, 0.4688, 1.0, 0.4688, 0.726, 0.4688, 0.726, 0.4688, 1.0, 0.4375, 1.0, 0.4375, 0.721, 0.4375, 0.721, 0.4375, 1.0, 0.4062, 1.0, 0.4062, 0.7195, 0.4062, 0.7195, 0.4062, 1.0, 0.375, 1.0, 0.375, 0.7216, 0.375, 0.7216, 0.375, 1.0, 0.3438, 1.0, 0.3438, 0.7271, 0.3438, 0.7271, 0.3438, 1.0, 0.3125, 1.0, 0.3125, 0.7358, 0.3125, 0.7358, 0.3125, 1.0, 0.2812, 1.0, 0.2812, 0.7471, 0.2812, 0.7471, 0.2812, 1.0, 0.25, 1.0, 0.25, 0.7606, 0.25, 0.7606, 0.25, 1.0, 0.2188, 1.0, 0.2188, 0.7754, 0.2188, 0.7754, 0.2188, 1.0, 0.1875, 1.0, 0.1875, 0.791, 0.1875, 0.791, 0.1875, 1.0, 0.1562, 1.0, 0.1562, 0.8066, 0.1562, 0.8066, 0.1562, 1.0, 0.125, 1.0, 0.125, 0.8217, 0.125, 0.8217, 0.125, 1.0, 0.09375, 1.0, 0.09375, 0.8358, 0.09375, 0.8358, 0.09375, 1.0, 0.0625, 1.0, 0.0625, 0.8484, 0.2968, 0.4854, 0.25, 0.49, 0.2032, 0.4854, 0.1582, 0.4717, 0.1167, 0.4496, 0.08029, 0.4197, 0.05045, 0.3833, 0.02827, 0.3418, 0.01461, 0.2968, 0.01, 0.25, 0.01461, 0.2032, 0.02827, 0.1582, 0.05045, 0.1167, 0.08029, 0.08029, 0.1167, 0.05045, 0.1582, 0.02827, 0.2032, 0.01461, 0.25, 0.01, 0.2968, 0.01461, 0.3418, 0.02827, 0.3833, 0.05045, 0.4197, 0.08029, 0.4496, 0.1167, 0.4717, 0.1582, 0.4854, 0.2032, 0.49, 0.25, 0.4854, 0.2968, 0.4717, 0.3418, 0.4496, 0.3833, 0.4197, 0.4197, 0.3833, 0.4496, 0.3418, 0.4717, 0.0625, 0.8484, 0.0625, 1.0, 0.03125, 1.0, 0.03125, 0.8591, 0.03125, 0.8591, 0.03125, 1.0, 0.0, 1.0, 0.0, 0.8677, 0.75, 0.49, 0.7968, 0.4854, 0.8418, 0.4717, 0.8833, 0.4496, 0.9197, 0.4197, 0.9496, 0.3833, 0.9717, 0.3418, 0.9854, 0.2968, 0.99, 0.25, 0.9854, 0.2032, 0.9717, 0.1582, 0.9496, 0.1167, 0.9197, 0.08029, 0.8833, 0.05045, 0.8418, 0.02827, 0.7968, 0.01461, 0.75, 0.01, 0.7032, 0.01461, 0.6582, 0.02827, 0.6167, 0.05045, 0.5803, 0.08029, 0.5504, 0.1167, 0.5283, 0.1582, 0.5146, 0.2032, 0.51, 0.25, 0.5146, 0.2968, 0.5283, 0.3418, 0.5504, 0.3833, 0.5803, 0.4197, 0.6167, 0.4496, 0.6582, 0.4717, 0.7032, 0.4854, 0.0625, 0.5, 0.0625, 0.8484, 0.03125, 0.8591, 0.03125, 0.5, 0.09375, 0.5, 0.09375, 0.8358, 0.0625, 0.8484, 0.0625, 0.5, 0.125, 0.5, 0.125, 0.8217, 0.09375, 0.8358, 0.09375, 0.5, 0.1562, 0.5, 0.1562, 0.8066, 0.125, 0.8217, 0.125, 0.5, 0.1875, 0.5, 0.1875, 0.791, 0.1562, 0.8066, 0.1562, 0.5, 0.2188, 0.5, 0.2188, 0.7754, 0.1875, 0.791, 0.1875, 0.5, 0.25, 0.5, 0.25, 0.7606, 0.2188, 0.7754, 0.2188, 0.5, 0.2812, 0.5, 0.2812, 0.7471, 0.25, 0.7606, 0.25, 0.5, 0.3125, 0.5, 0.3125, 0.7358, 0.2812, 0.7471, 0.2812, 0.5, 0.3438, 0.5, 0.3438, 0.7271, 0.3125, 0.7358, 0.3125, 0.5, 0.375, 0.5, 0.375, 0.7216, 0.3438, 0.7271, 0.3438, 0.5, 0.4062, 0.5, 0.4062, 0.7195, 0.375, 0.7216, 0.375, 0.5, 0.4375, 0.5, 0.4375, 0.721, 0.4062, 0.7195, 0.4062, 0.5, 0.4688, 0.5, 0.4688, 0.726, 0.4375, 0.721, 0.4375, 0.5, 0.5, 0.5, 0.5, 0.7342, 0.4688, 0.726, 0.4688, 0.5, 0.5312, 0.5, 0.5312, 0.7451, 0.5, 0.7342, 0.5, 0.5, 0.5625, 0.5, 0.5625, 0.7582, 0.5312, 0.7451, 0.5312, 0.5, 0.5938, 0.5, 0.5938, 0.7729, 0.5625, 0.7582, 0.5625, 0.5, 0.625, 0.5, 0.625, 0.7884, 0.5938, 0.7729, 0.5938, 0.5, 0.6562, 0.5, 0.6562, 0.8041, 0.625, 0.7884, 0.625, 0.5, 0.6875, 0.5, 0.6875, 0.8193, 0.6562, 0.8041, 0.6562, 0.5, 0.7188, 0.5, 0.7188, 0.8336, 0.6875, 0.8193, 0.6875, 0.5, 0.75, 0.5, 0.75, 0.8465, 0.7188, 0.8336, 0.7188, 0.5, 0.7812, 0.5, 0.7812, 0.8575, 0.75, 0.8465, 0.75, 0.5, 0.8125, 0.5, 0.8125, 0.8664, 0.7812, 0.8575, 0.7812, 0.5, 0.8438, 0.5, 0.8438, 0.873, 0.8125, 0.8664, 0.8125, 0.5, 0.875, 0.5, 0.875, 0.8771, 0.8438, 0.873, 0.8438, 0.5, 0.9062, 0.5, 0.9062, 0.8786, 0.875, 0.8771, 0.875, 0.5, 0.9375, 0.5, 0.9375, 0.8776, 0.9062, 0.8786, 0.9062, 0.5, 0.9688, 0.5, 0.9688, 0.8739, 0.9375, 0.8776, 0.9375, 0.5, 1.0, 0.5, 1.0, 0.8677, 0.9688, 0.8739, 0.9688, 0.5, 0.03125, 0.5, 0.03125, 0.8591, 0.0, 0.8677, 0.0, 0.5])
me_cylinder_002.materials.append(mat_barkahahahhaa)
me_cylinder_002.use_remesh_preserve_volume = False
me_cylinder_002.use_remesh_preserve_attributes = False
me_cylinder_002.use_mirror_vertex_groups = False
me_cylinder_002.update()
me_cube_002 = bpy.data.meshes.new('Cube.002')
me_cube_002.from_pydata([(-0.7844, -0.4359, -0.2805), (-0.6622, -0.3939, 1.223), (-0.8116, 0.4667, -0.2259), (-0.5892, 0.3107, 1.335), (0.1532, -0.5399, -0.2329), (0.2259, -0.5038, 1.196), (0.1884, 0.4667, -0.2259), (0.1158, 0.3718, 1.221), (-0.8846, 0.2633, -0.2988), (-0.9134, -0.01065, -0.4516), (-0.8655, -0.3322, -0.3482), (-0.8738, -0.5168, -0.07186), (-0.7364, -0.4078, 0.9429), (-0.7789, -0.4315, 1.304), (-0.6315, -0.05701, 1.323), (-0.6484, 0.08002, 1.338), (-0.631, 0.2169, 1.322), (-0.6226, 0.3444, 1.249), (-0.729, 0.4588, 0.9587), (-0.7014, 0.4305, 0.7373), (-0.01499, 0.5396, -0.2988), (-0.3116, 0.5762, -0.3355), (-0.6083, 0.5396, -0.2988), (-0.4961, 0.344, 1.356), (-0.3604, 0.3605, 1.355), (-0.03881, 0.4284, 1.294), (0.1713, 0.4276, 1.065), (0.2979, 0.5762, 0.2741), (0.2613, 0.5396, -0.02254), (0.2044, -0.3972, -0.284), (0.2979, -0.03334, -0.3355), (0.2613, 0.2633, -0.2988), (0.2499, 0.3252, 1.229), (0.2868, 0.01929, 1.261), (0.3344, -0.2007, 1.287), (0.3334, -0.6297, 0.5379), (0.3044, -0.6514, 0.2561), (0.205, -0.5931, -0.1348), (-0.551, -0.5065, -0.2644), (-0.2266, -0.5164, -0.3516), (0.01049, -0.5911, -0.284), (-0.07486, -0.6116, 1.338), (-0.3732, -0.6182, 1.549), (-0.495, -0.4344, 1.498), (-1.047, -0.3564, -0.1296), (-0.882, -0.2672, 0.9207), (-0.8498, -0.2434, 1.18), (-1.115, -0.0139, -0.2213), (-0.9377, 0.01049, 0.8699), (-0.9016, 0.02068, 1.144), (-1.041, 0.2828, -0.04205), (-0.8606, 0.2468, 0.9753), (-0.8198, 0.2337, 1.2), (-0.5058, 0.5497, 0.6985), (-0.5183, 0.5904, 0.9324), (-0.505, 0.4161, 1.243), (-0.3116, 0.7485, -0.05903), (-0.2647, 0.6339, 0.9008), (-0.3603, 0.44, 1.233), (0.004516, 0.6957, -0.04205), (-0.01117, 0.5887, 0.8693), (-0.02392, 0.5482, 1.103), (0.4173, 0.2828, -0.04205), (0.4702, 0.2998, 0.2741), (0.2897, 0.23, 1.065), (0.4702, -0.03334, -0.05903), (0.5279, -0.03334, 0.2741), (0.4702, -0.03334, 0.6073), (0.3314, -0.3851, -0.1506), (0.5032, -0.3324, 0.2561), (0.5593, -0.258, 0.5662), (-0.002999, -0.7195, -0.1506), (-0.01461, -0.8502, 0.2561), (-0.05907, -0.6436, 1.091), (-0.2266, -0.6405, -0.1525), (-0.3007, -0.7691, 0.2122), (-0.2814, -0.6967, 1.21), (-0.5806, -0.6757, 0.04018), (-0.6139, -0.7269, 0.3948), (-0.5044, -0.589, 1.393), (-0.6278, 0.2828, -0.4549), (-0.2881, 0.2998, -0.2476), (0.004516, 0.2828, -0.4549), (-0.6213, -0.03334, -0.2476), (-0.2881, -0.03334, -0.3053), (0.045, -0.03334, -0.2476), (-0.6278, -0.3495, -0.4549), (-0.2881, -0.3665, -0.2476), (0.02418, -0.4109, -0.3936), (-0.01204, 0.3462, 1.416), (-0.4632, 0.3486, 1.448), (-0.4959, 0.2255, 1.488), (0.004684, 0.02028, 1.466), (-0.4636, 0.1423, 1.482), (-0.5029, 0.07958, 1.519), (-0.01692, -0.2565, 1.474), (-0.4219, -0.2771, 1.589), (-0.4965, -0.06642, 1.488)], [], [(44, 45, 48, 47), (45, 46, 49, 48), (47, 48, 51, 50), (48, 49, 52, 51), (0, 11, 44, 10), (11, 12, 45, 44), (12, 13, 46, 45), (13, 1, 14, 46), (46, 14, 15, 49), (49, 15, 16, 52), (52, 16, 3, 17), (51, 52, 17, 18), (50, 51, 18, 19), (8, 50, 19, 2), (9, 47, 50, 8), (10, 44, 47, 9), (53, 54, 57, 56), (54, 55, 58, 57), (56, 57, 60, 59), (57, 58, 61, 60), (2, 19, 53, 22), (19, 18, 54, 53), (18, 17, 55, 54), (17, 3, 23, 55), (55, 23, 24, 58), (58, 24, 25, 61), (61, 25, 7, 26), (60, 61, 26, 27), (59, 60, 27, 28), (20, 59, 28, 6), (21, 56, 59, 20), (22, 53, 56, 21), (62, 63, 66, 65), (63, 64, 67, 66), (65, 66, 69, 68), (66, 67, 70, 69), (6, 28, 62, 31), (28, 27, 63, 62), (27, 26, 64, 63), (26, 7, 32, 64), (64, 32, 33, 67), (67, 33, 34, 70), (70, 34, 5, 35), (69, 70, 35, 36), (68, 69, 36, 37), (29, 68, 37, 4), (30, 65, 68, 29), (31, 62, 65, 30), (71, 72, 75, 74), (72, 73, 76, 75), (74, 75, 78, 77), (75, 76, 79, 78), (4, 37, 71, 40), (37, 36, 72, 71), (36, 35, 73, 72), (35, 5, 41, 73), (73, 41, 42, 76), (76, 42, 43, 79), (79, 43, 1, 13), (78, 79, 13, 12), (77, 78, 12, 11), (38, 77, 11, 0), (39, 74, 77, 38), (40, 71, 74, 39), (80, 81, 84, 83), (81, 82, 85, 84), (83, 84, 87, 86), (84, 85, 88, 87), (2, 22, 80, 8), (22, 21, 81, 80), (21, 20, 82, 81), (20, 6, 31, 82), (82, 31, 30, 85), (85, 30, 29, 88), (88, 29, 4, 40), (87, 88, 40, 39), (86, 87, 39, 38), (10, 86, 38, 0), (9, 83, 86, 10), (8, 80, 83, 9), (89, 90, 93, 92), (92, 93, 96, 95), (93, 94, 97, 96), (7, 25, 89, 32), (25, 24, 90, 89), (23, 91, 94, 93, 90, 24), (23, 3, 16, 91), (91, 16, 15, 94), (94, 15, 14, 97), (97, 14, 1, 43), (96, 97, 43, 42), (95, 96, 42, 41), (34, 95, 41, 5), (33, 92, 95, 34), (32, 89, 92, 33)])
_uv = me_cube_002.uv_layers.new(name='UVMap')
_uv.uv.foreach_set('vector', [0.4375, 0.0625, 0.5, 0.0625, 0.5, 0.125, 0.4375, 0.125, 0.5, 0.0625, 0.5625, 0.0625, 0.5625, 0.125, 0.5, 0.125, 0.4375, 0.125, 0.5, 0.125, 0.5, 0.1875, 0.4375, 0.1875, 0.5, 0.125, 0.5625, 0.125, 0.5625, 0.1875, 0.5, 0.1875, 0.375, 0.0, 0.4375, 0.0, 0.4375, 0.0625, 0.375, 0.0625, 0.4375, 0.0, 0.5, 0.0, 0.5, 0.0625, 0.4375, 0.0625, 0.5, 0.0, 0.5625, 0.0, 0.5625, 0.0625, 0.5, 0.0625, 0.5625, 0.0, 0.625, 0.0, 0.625, 0.0625, 0.5625, 0.0625, 0.5625, 0.0625, 0.625, 0.0625, 0.625, 0.125, 0.5625, 0.125, 0.5625, 0.125, 0.625, 0.125, 0.625, 0.1875, 0.5625, 0.1875, 0.5625, 0.1875, 0.625, 0.1875, 0.625, 0.25, 0.5625, 0.25, 0.5, 0.1875, 0.5625, 0.1875, 0.5625, 0.25, 0.5, 0.25, 0.4375, 0.1875, 0.5, 0.1875, 0.5, 0.25, 0.4375, 0.25, 0.375, 0.1875, 0.4375, 0.1875, 0.4375, 0.25, 0.375, 0.25, 0.375, 0.125, 0.4375, 0.125, 0.4375, 0.1875, 0.375, 0.1875, 0.375, 0.0625, 0.4375, 0.0625, 0.4375, 0.125, 0.375, 0.125, 0.4372, 0.3121, 0.5, 0.3123, 0.5, 0.3733, 0.4349, 0.3722, 0.5, 0.3123, 0.5628, 0.3121, 0.5651, 0.3722, 0.5, 0.3733, 0.4349, 0.3722, 0.5, 0.3733, 0.5, 0.4325, 0.4296, 0.429, 0.5, 0.3733, 0.5651, 0.3722, 0.5704, 0.429, 0.5, 0.4325, 0.375, 0.25, 0.4375, 0.25, 0.4372, 0.3121, 0.3743, 0.3118, 0.4375, 0.25, 0.5, 0.25, 0.5, 0.3123, 0.4372, 0.3121, 0.5, 0.25, 0.5625, 0.25, 0.5628, 0.3121, 0.5, 0.3123, 0.5625, 0.25, 0.625, 0.25, 0.6257, 0.3118, 0.5628, 0.3121, 0.5628, 0.3121, 0.6257, 0.3118, 0.6302, 0.3698, 0.5651, 0.3722, 0.5651, 0.3722, 0.6302, 0.3698, 0.6426, 0.4199, 0.5704, 0.429, 0.5704, 0.429, 0.6426, 0.4199, 0.6667, 0.4583, 0.5745, 0.4871, 0.5, 0.4325, 0.5704, 0.429, 0.5745, 0.4871, 0.5, 0.4931, 0.4296, 0.429, 0.5, 0.4325, 0.5, 0.4931, 0.4255, 0.4871, 0.3574, 0.4199, 0.4296, 0.429, 0.4255, 0.4871, 0.3333, 0.4583, 0.3698, 0.3698, 0.4349, 0.3722, 0.4296, 0.429, 0.3574, 0.4199, 0.3743, 0.3118, 0.4372, 0.3121, 0.4349, 0.3722, 0.3698, 0.3698, 0.4297, 0.5547, 0.5, 0.5577, 0.5, 0.625, 0.4327, 0.625, 0.5, 0.5577, 0.5703, 0.5547, 0.5673, 0.625, 0.5, 0.625, 0.4327, 0.625, 0.5, 0.625, 0.5, 0.6923, 0.4297, 0.6953, 0.5, 0.625, 0.5673, 0.625, 0.5703, 0.6953, 0.5, 0.6923, 0.3333, 0.4583, 0.4255, 0.4871, 0.4297, 0.5547, 0.3621, 0.5505, 0.4255, 0.4871, 0.5, 0.4931, 0.5, 0.5577, 0.4297, 0.5547, 0.5, 0.4931, 0.5745, 0.4871, 0.5703, 0.5547, 0.5, 0.5577, 0.5745, 0.4871, 0.6667, 0.4583, 0.6379, 0.5505, 0.5703, 0.5547, 0.5703, 0.5547, 0.6379, 0.5505, 0.6319, 0.625, 0.5673, 0.625, 0.5673, 0.625, 0.6319, 0.625, 0.6379, 0.6995, 0.5703, 0.6953, 0.5703, 0.6953, 0.6379, 0.6995, 0.6667, 0.7917, 0.5745, 0.7629, 0.5, 0.6923, 0.5703, 0.6953, 0.5745, 0.7629, 0.5, 0.7569, 0.4297, 0.6953, 0.5, 0.6923, 0.5, 0.7569, 0.4255, 0.7629, 0.3621, 0.6995, 0.4297, 0.6953, 0.4255, 0.7629, 0.3333, 0.7917, 0.3681, 0.625, 0.4327, 0.625, 0.4297, 0.6953, 0.3621, 0.6995, 0.3621, 0.5505, 0.4297, 0.5547, 0.4327, 0.625, 0.3681, 0.625, 0.4296, 0.821, 0.5, 0.8175, 0.5, 0.8767, 0.4349, 0.8778, 0.5, 0.8175, 0.5704, 0.821, 0.5651, 0.8778, 0.5, 0.8767, 0.4349, 0.8778, 0.5, 0.8767, 0.5, 0.9377, 0.4372, 0.9379, 0.5, 0.8767, 0.5651, 0.8778, 0.5628, 0.9379, 0.5, 0.9377, 0.3333, 0.7917, 0.4255, 0.7629, 0.4296, 0.821, 0.3574, 0.8301, 0.4255, 0.7629, 0.5, 0.7569, 0.5, 0.8175, 0.4296, 0.821, 0.5, 0.7569, 0.5745, 0.7629, 0.5704, 0.821, 0.5, 0.8175, 0.5745, 0.7629, 0.6667, 0.7917, 0.6426, 0.8301, 0.5704, 0.821, 0.5704, 0.821, 0.6426, 0.8301, 0.6302, 0.8802, 0.5651, 0.8778, 0.5651, 0.8778, 0.6302, 0.8802, 0.6257, 0.9382, 0.5628, 0.9379, 0.5628, 0.9379, 0.6257, 0.9382, 0.625, 1.0, 0.5625, 1.0, 0.5, 0.9377, 0.5628, 0.9379, 0.5625, 1.0, 0.5, 1.0, 0.4372, 0.9379, 0.5, 0.9377, 0.5, 1.0, 0.4375, 1.0, 0.3743, 0.9382, 0.4372, 0.9379, 0.4375, 1.0, 0.375, 1.0, 0.3698, 0.8802, 0.4349, 0.8778, 0.4372, 0.9379, 0.3743, 0.9382, 0.3574, 0.8301, 0.4296, 0.821, 0.4349, 0.8778, 0.3698, 0.8802, 0.1871, 0.5622, 0.2472, 0.5599, 0.2483, 0.625, 0.1873, 0.625, 0.2472, 0.5599, 0.304, 0.5546, 0.3075, 0.625, 0.2483, 0.625, 0.1873, 0.625, 0.2483, 0.625, 0.2472, 0.6901, 0.1871, 0.6878, 0.2483, 0.625, 0.3075, 0.625, 0.304, 0.6954, 0.2472, 0.6901, 0.125, 0.5, 0.1868, 0.4993, 0.1871, 0.5622, 0.125, 0.5625, 0.1868, 0.4993, 0.2448, 0.4948, 0.2472, 0.5599, 0.1871, 0.5622, 0.2448, 0.4948, 0.2949, 0.4824, 0.304, 0.5546, 0.2472, 0.5599, 0.2949, 0.4824, 0.3333, 0.4583, 0.3621, 0.5505, 0.304, 0.5546, 0.304, 0.5546, 0.3621, 0.5505, 0.3681, 0.625, 0.3075, 0.625, 0.3075, 0.625, 0.3681, 0.625, 0.3621, 0.6995, 0.304, 0.6954, 0.304, 0.6954, 0.3621, 0.6995, 0.3333, 0.7917, 0.2949, 0.7676, 0.2472, 0.6901, 0.304, 0.6954, 0.2949, 0.7676, 0.2448, 0.7552, 0.1871, 0.6878, 0.2472, 0.6901, 0.2448, 0.7552, 0.1868, 0.7507, 0.125, 0.6875, 0.1871, 0.6878, 0.1868, 0.7507, 0.125, 0.75, 0.125, 0.625, 0.1873, 0.625, 0.1871, 0.6878, 0.125, 0.6875, 0.125, 0.5625, 0.1871, 0.5622, 0.1873, 0.625, 0.125, 0.625, 0.696, 0.5546, 0.7528, 0.5599, 0.7517, 0.625, 0.6925, 0.625, 0.6925, 0.625, 0.7517, 0.625, 0.7528, 0.6901, 0.696, 0.6954, 0.7517, 0.625, 0.8127, 0.625, 0.8129, 0.6878, 0.7528, 0.6901, 0.6667, 0.4583, 0.7051, 0.4824, 0.696, 0.5546, 0.6379, 0.5505, 0.7051, 0.4824, 0.7552, 0.4948, 0.7528, 0.5599, 0.696, 0.5546, 0.8132, 0.4993, 0.8129, 0.5622, 0.8127, 0.625, 0.7517, 0.625, 0.7528, 0.5599, 0.7552, 0.4948, 0.8132, 0.4993, 0.875, 0.5, 0.875, 0.5625, 0.8129, 0.5622, 0.8129, 0.5622, 0.875, 0.5625, 0.875, 0.625, 0.8127, 0.625, 0.8127, 0.625, 0.875, 0.625, 0.875, 0.6875, 0.8129, 0.6878, 0.8129, 0.6878, 0.875, 0.6875, 0.875, 0.75, 0.8132, 0.7507, 0.7528, 0.6901, 0.8129, 0.6878, 0.8132, 0.7507, 0.7552, 0.7552, 0.696, 0.6954, 0.7528, 0.6901, 0.7552, 0.7552, 0.7051, 0.7676, 0.6379, 0.6995, 0.696, 0.6954, 0.7051, 0.7676, 0.6667, 0.7917, 0.6319, 0.625, 0.6925, 0.625, 0.696, 0.6954, 0.6379, 0.6995, 0.6379, 0.5505, 0.696, 0.5546, 0.6925, 0.625, 0.6319, 0.625])
me_cube_002.materials.append(mat_darkleaves)
me_cube_002.use_remesh_preserve_volume = False
me_cube_002.use_remesh_preserve_attributes = False
me_cube_002.use_mirror_vertex_groups = False
me_cube_002.update()
me_cube_003 = bpy.data.meshes.new('Cube.003')
me_cube_003.from_pydata([(3.541, 1.378, 12.91), (3.618, 1.368, 13.01), (3.692, 1.337, 13.11), (3.76, 1.285, 13.2), (3.82, 1.215, 13.28), (3.87, 1.129, 13.34), (3.907, 1.031, 13.39), (3.93, 0.924, 13.42), (3.938, 0.8129, 13.43), (3.931, 0.7016, 13.42), (3.91, 0.5945, 13.4), (3.874, 0.4955, 13.35), (3.825, 0.4086, 13.28), (3.766, 0.337, 13.2), (3.698, 0.2836, 13.11), (3.625, 0.2503, 13.01), (3.548, 0.2385, 12.91), (3.471, 0.2485, 12.81), (3.397, 0.2801, 12.71), (3.329, 0.332, 12.62), (3.268, 0.4022, 12.54), (3.219, 0.488, 12.48), (3.182, 0.5861, 12.43), (3.159, 0.6928, 12.4), (3.151, 0.8039, 12.39), (3.157, 0.9151, 12.4), (3.179, 1.022, 12.43), (3.215, 1.121, 12.47), (3.263, 1.208, 12.54), (3.323, 1.28, 12.62), (3.39, 1.333, 12.71), (3.464, 1.366, 12.81), (2.734, 2.051, 5.481), (2.88, 2.033, 5.476), (3.02, 1.922, 5.42), (3.149, 1.835, 5.421), (3.262, 1.719, 5.422), (3.355, 1.578, 5.423), (3.424, 1.417, 5.424), (3.466, 1.242, 5.424), (3.481, 1.06, 5.425), (3.466, 0.878, 5.424), (3.424, 0.7031, 5.424), (3.355, 0.5418, 5.423), (3.262, 0.4005, 5.422), (3.149, 0.2845, 5.421), (3.02, 0.1983, 5.42), (2.88, 0.1452, 5.418), (2.734, 0.04429, 5.471), (2.588, 0.06171, 5.464), (2.448, 0.1136, 5.443), (2.319, 0.198, 5.412), (2.206, 0.3116, 5.369), (2.113, 0.5418, 5.41), (2.044, 0.7031, 5.41), (2.002, 0.878, 5.409), (1.987, 1.06, 5.409), (2.002, 1.242, 5.409), (2.044, 1.487, 5.268), (2.113, 1.578, 5.326), (2.206, 1.709, 5.378), (2.319, 1.833, 5.421), (2.448, 1.952, 5.453), (2.588, 2.033, 5.473), (2.226, 0.9177, 19.81), (2.177, 0.9253, 19.72), (2.272, 0.8952, 19.89), (2.315, 0.8587, 19.97), (2.353, 0.8095, 20.04), (2.383, 0.7496, 20.1), (2.406, 0.6813, 20.14), (2.42, 0.6072, 20.16), (2.425, 0.53, 20.17), (2.42, 0.4529, 20.16), (2.406, 0.3788, 20.14), (2.383, 0.3104, 20.1), (2.353, 0.2505, 20.04), (2.315, 0.2014, 19.97), (2.272, 0.1648, 19.89), (2.226, 0.1424, 19.81), (2.177, 0.1348, 19.72), (2.129, 0.1424, 19.64), (2.083, 0.1648, 19.55), (2.04, 0.2014, 19.48), (2.002, 0.2505, 19.41), (1.971, 0.3104, 19.35), (1.948, 0.3788, 19.31), (1.934, 0.4529, 19.29), (1.93, 0.53, 19.28), (1.934, 0.6072, 19.29), (1.948, 0.6813, 19.31), (1.971, 0.7496, 19.35), (2.002, 0.8095, 19.41), (2.04, 0.8587, 19.48), (2.083, 0.8952, 19.55), (2.129, 0.9177, 19.64), (0.7963, -1.071, 21.36), (0.7952, -1.069, 21.32), (0.7973, -1.076, 21.39), (0.7982, -1.086, 21.42), (0.7991, -1.098, 21.45), (0.7997, -1.113, 21.47), (0.8002, -1.131, 21.49), (0.8005, -1.149, 21.5), (0.8006, -1.169, 21.5), (0.8005, -1.188, 21.5), (0.8002, -1.207, 21.49), (0.7997, -1.224, 21.47), (0.7991, -1.24, 21.45), (0.7982, -1.252, 21.42), (0.7973, -1.261, 21.39), (0.7963, -1.267, 21.36), (0.7952, -1.269, 21.32), (0.7941, -1.267, 21.29), (0.7931, -1.261, 21.25), (0.7922, -1.252, 21.22), (0.7914, -1.24, 21.2), (0.7907, -1.224, 21.17), (0.7902, -1.207, 21.16), (0.7899, -1.188, 21.15), (0.7898, -1.169, 21.14), (0.7899, -1.149, 21.15), (0.7902, -1.131, 21.16), (0.7907, -1.113, 21.17), (0.7914, -1.098, 21.2), (0.7922, -1.086, 21.22), (0.7931, -1.076, 21.25), (0.7941, -1.071, 21.29), (2.403, 1.94, 5.441), (2.801, 1.858, 6.158), (2.928, 1.846, 6.136), (3.06, 1.756, 6.17), (3.177, 1.686, 6.193), (3.281, 1.59, 6.237), (3.37, 1.472, 6.301), (3.438, 1.337, 6.382), (3.485, 1.19, 6.478), (3.508, 1.038, 6.582), (3.506, 0.8858, 6.693), (3.48, 0.7396, 6.805), (3.431, 0.605, 6.914), (3.362, 0.4872, 7.016), (3.275, 0.3903, 7.107), (3.173, 0.3178, 7.183), (3.062, 0.2723, 7.243), (2.942, 0.3387, 7.268), (2.822, 0.3498, 7.283), (2.704, 0.3864, 7.267), (2.592, 0.4472, 7.221), (2.49, 0.53, 7.147), (2.409, 0.5782, 7.177), (2.339, 0.7079, 7.1), (2.29, 0.85, 7.009), (2.262, 0.9994, 6.908), (2.258, 1.151, 6.799), (2.29, 1.343, 6.652), (2.331, 1.431, 6.578), (2.388, 1.541, 6.464), (2.468, 1.652, 6.365), (2.565, 1.757, 6.266), (2.678, 1.837, 6.202)], [], [(129, 0, 1, 130), (130, 1, 2, 131), (131, 2, 3, 132), (132, 3, 4, 133), (133, 4, 5, 134), (134, 5, 6, 135), (135, 6, 7, 136), (136, 7, 8, 137), (137, 8, 9, 138), (138, 9, 10, 139), (139, 10, 11, 140), (140, 11, 12, 141), (141, 12, 13, 142), (142, 13, 14, 143), (143, 14, 15, 144), (144, 15, 16, 145), (145, 16, 17, 146), (146, 17, 18, 147), (147, 18, 19, 148), (148, 19, 20, 149), (149, 20, 21, 150), (150, 21, 22, 151), (151, 22, 23, 152), (152, 23, 24, 153), (153, 24, 25, 154), (154, 25, 26, 155), (155, 26, 27, 156), (156, 27, 28, 157), (157, 28, 29, 158), (158, 29, 30, 159), (10, 9, 73, 74), (159, 30, 31, 160), (160, 31, 0, 129), (64, 65, 97, 96), (19, 18, 82, 83), (28, 27, 91, 92), (6, 5, 69, 70), (15, 14, 78, 79), (24, 23, 87, 88), (2, 1, 64, 66), (11, 10, 74, 75), (20, 19, 83, 84), (29, 28, 92, 93), (7, 6, 70, 71), (16, 15, 79, 80), (25, 24, 88, 89), (3, 2, 66, 67), (12, 11, 75, 76), (21, 20, 84, 85), (30, 29, 93, 94), (8, 7, 71, 72), (17, 16, 80, 81), (26, 25, 89, 90), (4, 3, 67, 68), (13, 12, 76, 77), (22, 21, 85, 86), (31, 30, 94, 95), (9, 8, 72, 73), (18, 17, 81, 82), (27, 26, 90, 91), (5, 4, 68, 69), (14, 13, 77, 78), (23, 22, 86, 87), (1, 0, 65, 64), (0, 31, 95, 65), (96, 97, 127, 126, 125, 124, 123, 122, 121, 120, 119, 118, 117, 116, 115, 114, 113, 112, 111, 110, 109, 108, 107, 106, 105, 104, 103, 102, 101, 100, 99, 98), (92, 91, 123, 124), (79, 78, 110, 111), (66, 64, 96, 98), (93, 92, 124, 125), (80, 79, 111, 112), (67, 66, 98, 99), (94, 93, 125, 126), (81, 80, 112, 113), (68, 67, 99, 100), (95, 94, 126, 127), (82, 81, 113, 114), (69, 68, 100, 101), (65, 95, 127, 97), (83, 82, 114, 115), (70, 69, 101, 102), (84, 83, 115, 116), (71, 70, 102, 103), (85, 84, 116, 117), (72, 71, 103, 104), (86, 85, 117, 118), (73, 72, 104, 105), (87, 86, 118, 119), (74, 73, 105, 106), (88, 87, 119, 120), (75, 74, 106, 107), (89, 88, 120, 121), (76, 75, 107, 108), (90, 89, 121, 122), (77, 76, 108, 109), (91, 90, 122, 123), (78, 77, 109, 110), (62, 159, 160, 63), (61, 158, 159, 62, 128), (60, 157, 158, 61), (59, 156, 157, 60), (58, 155, 156, 59), (57, 154, 155, 58), (56, 153, 154, 57), (55, 152, 153, 56), (54, 151, 152, 55), (53, 150, 151, 54), (52, 149, 150, 53), (51, 148, 149, 52), (50, 147, 148, 51), (49, 146, 147, 50), (48, 145, 146, 49), (47, 144, 145, 48), (46, 143, 144, 47), (45, 142, 143, 46), (44, 141, 142, 45), (43, 140, 141, 44), (42, 139, 140, 43), (41, 138, 139, 42), (40, 137, 138, 41), (39, 136, 137, 40), (38, 135, 136, 39), (37, 134, 135, 38), (36, 133, 134, 37), (35, 132, 133, 36), (34, 131, 132, 35), (33, 130, 131, 34), (32, 129, 130, 33), (63, 160, 129, 32)])
_uv = me_cube_003.uv_layers.new(name='UVMap')
_uv.uv.foreach_set('vector', [1.0, 0.7997, 1.0, 1.0, 0.9688, 1.0, 0.9688, 0.7995, 0.9688, 0.7995, 0.9688, 1.0, 0.9375, 1.0, 0.9375, 0.8015, 0.9375, 0.8015, 0.9375, 1.0, 0.9062, 1.0, 0.9062, 0.8018, 0.9062, 0.8018, 0.9062, 1.0, 0.875, 1.0, 0.875, 0.8025, 0.875, 0.8025, 0.875, 1.0, 0.8438, 1.0, 0.8438, 0.8034, 0.8438, 0.8034, 0.8438, 1.0, 0.8125, 1.0, 0.8125, 0.8046, 0.8125, 0.8046, 0.8125, 1.0, 0.7812, 1.0, 0.7812, 0.806, 0.7812, 0.806, 0.7812, 1.0, 0.75, 1.0, 0.75, 0.8076, 0.75, 0.8076, 0.75, 1.0, 0.7188, 1.0, 0.7188, 0.8093, 0.7188, 0.8093, 0.7188, 1.0, 0.6875, 1.0, 0.6875, 0.811, 0.6875, 0.811, 0.6875, 1.0, 0.6562, 1.0, 0.6562, 0.8128, 0.6562, 0.8128, 0.6562, 1.0, 0.625, 1.0, 0.625, 0.8145, 0.625, 0.8145, 0.625, 1.0, 0.5938, 1.0, 0.5938, 0.8161, 0.5938, 0.8161, 0.5938, 1.0, 0.5625, 1.0, 0.5625, 0.8175, 0.5625, 0.8175, 0.5625, 1.0, 0.5312, 1.0, 0.5312, 0.8188, 0.5312, 0.8188, 0.5312, 1.0, 0.5, 1.0, 0.5, 0.8197, 0.5, 0.8197, 0.5, 1.0, 0.4688, 1.0, 0.4688, 0.8204, 0.4688, 0.8204, 0.4688, 1.0, 0.4375, 1.0, 0.4375, 0.8207, 0.4375, 0.8207, 0.4375, 1.0, 0.4062, 1.0, 0.4062, 0.8207, 0.4062, 0.8207, 0.4062, 1.0, 0.375, 1.0, 0.375, 0.8202, 0.375, 0.8202, 0.375, 1.0, 0.3438, 1.0, 0.3438, 0.8194, 0.3438, 0.8194, 0.3438, 1.0, 0.3125, 1.0, 0.3125, 0.8182, 0.3125, 0.8182, 0.3125, 1.0, 0.2812, 1.0, 0.2812, 0.8167, 0.2812, 0.8167, 0.2812, 1.0, 0.25, 1.0, 0.25, 0.815, 0.25, 0.815, 0.25, 1.0, 0.2188, 1.0, 0.2188, 0.813, 0.2188, 0.813, 0.2188, 1.0, 0.1875, 1.0, 0.1875, 0.8142, 0.1875, 0.8142, 0.1875, 1.0, 0.1562, 1.0, 0.1562, 0.8113, 0.1562, 0.8113, 0.1562, 1.0, 0.125, 1.0, 0.125, 0.8078, 0.125, 0.8078, 0.125, 1.0, 0.09375, 1.0, 0.09375, 0.8049, 0.09375, 0.8049, 0.09375, 1.0, 0.0625, 1.0, 0.0625, 0.8023, 0.6875, 1.0, 0.7188, 1.0, 0.7188, 1.0, 0.6875, 1.0, 0.0625, 0.8023, 0.0625, 1.0, 0.03125, 1.0, 0.03125, 0.8006, 0.03125, 0.8006, 0.03125, 1.0, 0.0, 1.0, 0.0, 0.7997, 0.9688, 1.0, 1.0, 1.0, 1.0, 1.0, 0.9688, 1.0, 0.4062, 1.0, 0.4375, 1.0, 0.4375, 1.0, 0.4062, 1.0, 0.125, 1.0, 0.1562, 1.0, 0.1562, 1.0, 0.125, 1.0, 0.8125, 1.0, 0.8438, 1.0, 0.8438, 1.0, 0.8125, 1.0, 0.5312, 1.0, 0.5625, 1.0, 0.5625, 1.0, 0.5312, 1.0, 0.25, 1.0, 0.2812, 1.0, 0.2812, 1.0, 0.25, 1.0, 0.9375, 1.0, 0.9688, 1.0, 0.9688, 1.0, 0.9375, 1.0, 0.6562, 1.0, 0.6875, 1.0, 0.6875, 1.0, 0.6562, 1.0, 0.375, 1.0, 0.4062, 1.0, 0.4062, 1.0, 0.375, 1.0, 0.09375, 1.0, 0.125, 1.0, 0.125, 1.0, 0.09375, 1.0, 0.7812, 1.0, 0.8125, 1.0, 0.8125, 1.0, 0.7812, 1.0, 0.5, 1.0, 0.5312, 1.0, 0.5312, 1.0, 0.5, 1.0, 0.2188, 1.0, 0.25, 1.0, 0.25, 1.0, 0.2188, 1.0, 0.9062, 1.0, 0.9375, 1.0, 0.9375, 1.0, 0.9062, 1.0, 0.625, 1.0, 0.6562, 1.0, 0.6562, 1.0, 0.625, 1.0, 0.3438, 1.0, 0.375, 1.0, 0.375, 1.0, 0.3438, 1.0, 0.0625, 1.0, 0.09375, 1.0, 0.09375, 1.0, 0.0625, 1.0, 0.75, 1.0, 0.7812, 1.0, 0.7812, 1.0, 0.75, 1.0, 0.4688, 1.0, 0.5, 1.0, 0.5, 1.0, 0.4688, 1.0, 0.1875, 1.0, 0.2188, 1.0, 0.2188, 1.0, 0.1875, 1.0, 0.875, 1.0, 0.9062, 1.0, 0.9062, 1.0, 0.875, 1.0, 0.5938, 1.0, 0.625, 1.0, 0.625, 1.0, 0.5938, 1.0, 0.3125, 1.0, 0.3438, 1.0, 0.3438, 1.0, 0.3125, 1.0, 0.03125, 1.0, 0.0625, 1.0, 0.0625, 1.0, 0.03125, 1.0, 0.7188, 1.0, 0.75, 1.0, 0.75, 1.0, 0.7188, 1.0, 0.4375, 1.0, 0.4688, 1.0, 0.4688, 1.0, 0.4375, 1.0, 0.1562, 1.0, 0.1875, 1.0, 0.1875, 1.0, 0.1562, 1.0, 0.8438, 1.0, 0.875, 1.0, 0.875, 1.0, 0.8438, 1.0, 0.5625, 1.0, 0.5938, 1.0, 0.5938, 1.0, 0.5625, 1.0, 0.2812, 1.0, 0.3125, 1.0, 0.3125, 1.0, 0.2812, 1.0, 0.9688, 1.0, 1.0, 1.0, 1.0, 1.0, 0.9688, 1.0, 0.0, 1.0, 0.03125, 1.0, 0.03125, 1.0, 0.0, 1.0, 0.2968, 0.4854, 0.25, 0.49, 0.2032, 0.4854, 0.1582, 0.4717, 0.1167, 0.4496, 0.08029, 0.4197, 0.05045, 0.3833, 0.02827, 0.3418, 0.01461, 0.2968, 0.01, 0.25, 0.01461, 0.2032, 0.02827, 0.1582, 0.05045, 0.1167, 0.08029, 0.08029, 0.1167, 0.05045, 0.1582, 0.02827, 0.2032, 0.01461, 0.25, 0.01, 0.2968, 0.01461, 0.3418, 0.02827, 0.3833, 0.05045, 0.4197, 0.08029, 0.4496, 0.1167, 0.4717, 0.1582, 0.4854, 0.2032, 0.49, 0.25, 0.4854, 0.2968, 0.4717, 0.3418, 0.4496, 0.3833, 0.4197, 0.4197, 0.3833, 0.4496, 0.3418, 0.4717, 0.125, 1.0, 0.1562, 1.0, 0.1562, 1.0, 0.125, 1.0, 0.5312, 1.0, 0.5625, 1.0, 0.5625, 1.0, 0.5312, 1.0, 0.9375, 1.0, 0.9688, 1.0, 0.9688, 1.0, 0.9375, 1.0, 0.09375, 1.0, 0.125, 1.0, 0.125, 1.0, 0.09375, 1.0, 0.5, 1.0, 0.5312, 1.0, 0.5312, 1.0, 0.5, 1.0, 0.9062, 1.0, 0.9375, 1.0, 0.9375, 1.0, 0.9062, 1.0, 0.0625, 1.0, 0.09375, 1.0, 0.09375, 1.0, 0.0625, 1.0, 0.4688, 1.0, 0.5, 1.0, 0.5, 1.0, 0.4688, 1.0, 0.875, 1.0, 0.9062, 1.0, 0.9062, 1.0, 0.875, 1.0, 0.03125, 1.0, 0.0625, 1.0, 0.0625, 1.0, 0.03125, 1.0, 0.4375, 1.0, 0.4688, 1.0, 0.4688, 1.0, 0.4375, 1.0, 0.8438, 1.0, 0.875, 1.0, 0.875, 1.0, 0.8438, 1.0, 0.0, 1.0, 0.03125, 1.0, 0.03125, 1.0, 0.0, 1.0, 0.4062, 1.0, 0.4375, 1.0, 0.4375, 1.0, 0.4062, 1.0, 0.8125, 1.0, 0.8438, 1.0, 0.8438, 1.0, 0.8125, 1.0, 0.375, 1.0, 0.4062, 1.0, 0.4062, 1.0, 0.375, 1.0, 0.7812, 1.0, 0.8125, 1.0, 0.8125, 1.0, 0.7812, 1.0, 0.3438, 1.0, 0.375, 1.0, 0.375, 1.0, 0.3438, 1.0, 0.75, 1.0, 0.7812, 1.0, 0.7812, 1.0, 0.75, 1.0, 0.3125, 1.0, 0.3438, 1.0, 0.3438, 1.0, 0.3125, 1.0, 0.7188, 1.0, 0.75, 1.0, 0.75, 1.0, 0.7188, 1.0, 0.2812, 1.0, 0.3125, 1.0, 0.3125, 1.0, 0.2812, 1.0, 0.6875, 1.0, 0.7188, 1.0, 0.7188, 1.0, 0.6875, 1.0, 0.25, 1.0, 0.2812, 1.0, 0.2812, 1.0, 0.25, 1.0, 0.6562, 1.0, 0.6875, 1.0, 0.6875, 1.0, 0.6562, 1.0, 0.2188, 1.0, 0.25, 1.0, 0.25, 1.0, 0.2188, 1.0, 0.625, 1.0, 0.6562, 1.0, 0.6562, 1.0, 0.625, 1.0, 0.1875, 1.0, 0.2188, 1.0, 0.2188, 1.0, 0.1875, 1.0, 0.5938, 1.0, 0.625, 1.0, 0.625, 1.0, 0.5938, 1.0, 0.1562, 1.0, 0.1875, 1.0, 0.1875, 1.0, 0.1562, 1.0, 0.5625, 1.0, 0.5938, 1.0, 0.5938, 1.0, 0.5625, 1.0, 0.0625, 0.7704, 0.0625, 0.8023, 0.03125, 0.8006, 0.03125, 0.7705, 0.09375, 0.7703, 0.09375, 0.8049, 0.0625, 0.8023, 0.0625, 0.7704, 0.07347, 0.7704, 0.125, 0.7703, 0.125, 0.8078, 0.09375, 0.8049, 0.09375, 0.7703, 0.1562, 0.7702, 0.1562, 0.8113, 0.125, 0.8078, 0.125, 0.7703, 0.1875, 0.7702, 0.1875, 0.8142, 0.1562, 0.8113, 0.1562, 0.7702, 0.2188, 0.7701, 0.2188, 0.813, 0.1875, 0.8142, 0.1875, 0.7702, 0.25, 0.7701, 0.25, 0.815, 0.2188, 0.813, 0.2188, 0.7701, 0.2812, 0.7701, 0.2812, 0.8167, 0.25, 0.815, 0.25, 0.7701, 0.3125, 0.7702, 0.3125, 0.8182, 0.2812, 0.8167, 0.2812, 0.7701, 0.3438, 0.7702, 0.3438, 0.8194, 0.3125, 0.8182, 0.3125, 0.7702, 0.375, 0.7703, 0.375, 0.8202, 0.3438, 0.8194, 0.3438, 0.7702, 0.4062, 0.7703, 0.4062, 0.8207, 0.375, 0.8202, 0.375, 0.7703, 0.4375, 0.7704, 0.4375, 0.8207, 0.4062, 0.8207, 0.4062, 0.7703, 0.4688, 0.7705, 0.4688, 0.8204, 0.4375, 0.8207, 0.4375, 0.7704, 0.5, 0.7706, 0.5, 0.8197, 0.4688, 0.8204, 0.4688, 0.7705, 0.5312, 0.7707, 0.5312, 0.8188, 0.5, 0.8197, 0.5, 0.7706, 0.5625, 0.7708, 0.5625, 0.8175, 0.5312, 0.8188, 0.5312, 0.7707, 0.5938, 0.7708, 0.5938, 0.8161, 0.5625, 0.8175, 0.5625, 0.7708, 0.625, 0.7709, 0.625, 0.8145, 0.5938, 0.8161, 0.5938, 0.7708, 0.6562, 0.771, 0.6562, 0.8128, 0.625, 0.8145, 0.625, 0.7709, 0.6875, 0.771, 0.6875, 0.811, 0.6562, 0.8128, 0.6562, 0.771, 0.7188, 0.771, 0.7188, 0.8093, 0.6875, 0.811, 0.6875, 0.771, 0.75, 0.7711, 0.75, 0.8076, 0.7188, 0.8093, 0.7188, 0.771, 0.7812, 0.771, 0.7812, 0.806, 0.75, 0.8076, 0.75, 0.7711, 0.8125, 0.771, 0.8125, 0.8046, 0.7812, 0.806, 0.7812, 0.771, 0.8438, 0.771, 0.8438, 0.8034, 0.8125, 0.8046, 0.8125, 0.771, 0.875, 0.7709, 0.875, 0.8025, 0.8438, 0.8034, 0.8438, 0.771, 0.9062, 0.7708, 0.9062, 0.8018, 0.875, 0.8025, 0.875, 0.7709, 0.9375, 0.7708, 0.9375, 0.8015, 0.9062, 0.8018, 0.9062, 0.7708, 0.9688, 0.7707, 0.9688, 0.7995, 0.9375, 0.8015, 0.9375, 0.7708, 1.0, 0.7706, 1.0, 0.7997, 0.9688, 0.7995, 0.9688, 0.7707, 0.03125, 0.7705, 0.03125, 0.8006, 0.0, 0.7997, 0.0, 0.7706])
me_cube_003.materials.append(mat_barkahahahhaa)
me_cube_003.use_remesh_preserve_volume = False
me_cube_003.use_remesh_preserve_attributes = False
me_cube_003.use_mirror_vertex_groups = False
me_cube_003.update()
me_cube_005 = bpy.data.meshes.new('Cube.005')
me_cube_005.from_pydata([(-2.343, -0.3163, -0.9507), (-2.246, -0.1913, -0.7618), (-2.343, 0.1709, -0.9507), (-2.246, 0.05256, -0.7618), (0.8564, -0.8736, -1.147), (0.7295, -0.4618, 0.7162), (0.8416, 0.8355, -1.171), (0.7295, 0.4239, 0.7351), (-2.309, -0.2614, -0.8219), (-2.309, 0.118, -0.8219), (0.8248, 0.8952, -0.8648), (0.8396, -0.8264, -0.8408), (-0.2895, 0.4467, -0.0544), (-0.4601, -0.5527, -0.5969), (0.7558, 0.8182, -0.7207), (0.8047, -0.861, -0.4965), (-2.246, -0.0004736, -0.6895), (0.7295, 0.08133, 1.357), (0.7295, -0.2326, 0.8172), (-2.246, -0.08378, -0.711), (0.01684, 0.4472, 0.1797), (0.009653, 0.1286, 0.4609), (-2.27, 0.1182, -0.7791), (0.5694, 0.7679, -0.2765), (-1.179, 0.1836, -1.205), (-0.9263, -0.7421, -1.238), (-0.9569, -0.5692, -0.8466), (-1.153, 0.1168, -0.9584), (-0.911, -0.6686, -1.024), (-1.102, -0.0248, -0.6228), (-1.012, -0.3334, -0.4481), (-1.059, -0.1611, -0.4338), (-1.135, 0.07059, -0.8232), (-1.235, -0.4524, -0.8942), (-1.603, -0.6591, -0.8342), (-1.615, -0.765, -1.107), (-2.087, -1.51, -0.9501), (-1.825, -1.642, -0.9454), (-1.804, -1.485, -0.7637), (-1.774, -1.535, -0.8384), (-1.942, -1.435, -0.7578), (-2.067, -1.489, -0.8276), (-1.169, -0.5077, -0.7849), (-1.874, -1.478, -0.6519), (-2.009, -2.103, -1.053), (-1.863, -2.209, -1.075), (-1.851, -2.085, -0.9374), (-1.834, -2.123, -0.9905), (-1.89, -2.069, -0.8801), (-1.928, -2.035, -0.9376), (-1.998, -2.082, -0.9814), (-2.81, -0.07352, -1.039), (-2.807, 0.07673, -1.103), (-2.819, 0.07657, -1.171), (-2.798, 0.02788, -1.066), (-2.815, -0.01156, -1.027), (-2.798, -0.1535, -1.066), (-2.819, -0.2056, -1.171), (-2.809, -0.2464, -1.281), (-2.809, 0.1159, -1.281), (1.474, -1.445, -1.208), (0.7375, 1.474, -1.23), (3.547, -1.239, -1.169), (4.144, 1.705, -1.037), (2.006, 0.2105, 4.069), (1.872, 1.738, 4.395), (3.369, 1.268, 4.633), (3.103, -0.02299, 4.519), (1.367, 1.646, 1.707), (3.481, 1.209, 1.083), (2.839, -0.6236, 1.568), (1.908, -0.5318, 1.878), (2.734, 2.051, 5.481), (2.88, 2.033, 5.476), (3.02, 1.922, 5.42), (3.149, 1.835, 5.421), (3.262, 1.719, 5.422), (3.355, 1.578, 5.423), (3.424, 1.417, 5.424), (3.466, 1.242, 5.424), (3.481, 1.06, 5.425), (3.466, 0.878, 5.424), (3.424, 0.7031, 5.424), (3.355, 0.5418, 5.423), (3.262, 0.4005, 5.422), (3.149, 0.2845, 5.421), (3.02, 0.1983, 5.42), (2.88, 0.1452, 5.418), (2.734, 0.04429, 5.471), (2.588, 0.06171, 5.464), (2.448, 0.1136, 5.443), (2.319, 0.198, 5.412), (2.206, 0.3116, 5.369), (2.113, 0.5418, 5.41), (2.044, 0.7031, 5.41), (2.002, 0.878, 5.409), (1.987, 1.06, 5.409), (2.002, 1.242, 5.409), (2.044, 1.487, 5.268), (2.113, 1.578, 5.326), (2.206, 1.709, 5.378), (2.319, 1.833, 5.421), (2.448, 1.952, 5.453), (2.588, 2.033, 5.473), (2.79, 2.089, 4.619), (2.582, -0.2037, 4.317), (3.343, 0.6403, 4.786), (1.814, 0.8723, 4.555), (2.4, 2.386, -1.691), (2.938, 2.055, 4.696), (2.742, 1.993, 1.082), (1.993, 1.496, 4.967), (2.823, 2.081, 4.961), (2.403, 1.94, 5.441), (2.376, 2.019, 4.518), (2.423, 2.018, 4.964), (3.331, 1.351, 2.7), (3.064, -0.1691, 2.702), (2.733, 1.93, 2.38), (0.8296, 0.1253, -1.266), (1.224, 0.4493, 2.318), (1.166, 1.775, 0.4637), (1.422, -1.006, 0.3991), (1.584, -0.8071, 0.9991), (1.255, 1.661, 0.8408), (0.9777, 0.2337, 1.856), (0.7543, 1.274, -1.208), (1.128, 0.8332, 0.4401), (0.7961, 0.5663, 1.358), (1.021, -1.042, -1.216), (1.272, -0.7046, 0.4104), (1.399, -0.4733, 1.638), (0.8193, 1.202, -1.066), (1.115, -1.141, -0.8677), (2.123, -1.486, -1.289), (2.255, -0.7388, 1.901), (2.712, -1.21, 0.4685), (1.593, -0.8984, 0.8306), (2.188, -1.239, 1.307), (1.885, -0.1659, 2.549), (1.539, 1.708, 2.574), (3.017, -0.4467, 2.48), (1.908, 0.06854, 2.944), (1.621, 1.763, 3.065), (0.7661, -0.656, 0.2005), (1.776, 0.9066, 3.888), (1.355, 0.6819, 2.309), (1.519, 0.8057, 3.127), (1.647, 0.7357, 3.421), (2.715, -1.894, 0.3365), (2.964, -1.873, -0.9924), (2.839, -3.538, -0.2915), (2.956, -3.428, -0.8891), (1.955, -1.924, 0.6618), (1.568, -1.879, -1.097), (2.571, -3.788, -0.2915), (2.418, -3.931, -0.9516), (3.955, -4.63, -0.2915), (3.706, -4.826, -0.2915), (3.563, -4.938, -0.9516), (4.064, -4.544, -0.8891), (3.863, -5.635, -0.474), (3.767, -5.711, -0.474), (3.712, -5.754, -0.7277), (3.905, -5.602, -0.7036), (2.993, -3.39, -0.5379), (2.862, -1.882, -0.3524), (1.666, -1.704, -0.3672), (2.405, -3.943, -0.5267), (4.016, -4.568, -0.5315), (3.629, -4.901, -0.5208), (3.875, -5.626, -0.5411), (3.752, -5.722, -0.5412), (3.875, 1.521, 0.1699), (3.095, -1.217, -0.4114), (1.832, -1.07, 1.149), (1.731, -1.822, 0.328), (3.66, 0.2613, -1.136), (3.486, -0.05848, -0.1267)], [], [(14, 23, 12, 20, 7), (10, 14, 7, 17, 18, 5, 144, 15, 11), (11, 15, 144, 5, 13, 26, 28), (24, 6, 4, 25), (30, 19, 1, 33, 42, 26), (6, 10, 11, 4), (24, 27, 10, 6), (35, 34, 8, 0), (34, 33, 1, 8), (32, 29, 12, 23), (31, 29, 3, 16), (30, 31, 16, 19), (7, 20, 21, 17), (27, 32, 23, 14, 10), (17, 21, 31, 30, 18), (22, 3, 29, 32), (20, 12, 29, 31, 21), (9, 22, 32, 27), (18, 30, 26, 13, 5), (4, 11, 28, 25), (2, 24, 25, 35, 0), (2, 9, 27, 24), (25, 28, 39, 37), (34, 35, 36, 41), (41, 36, 44, 50), (36, 37, 45, 44), (33, 34, 41, 40), (28, 26, 38, 39), (42, 33, 40, 43), (35, 25, 37, 36), (26, 42, 43, 38), (45, 47, 50, 44), (47, 46, 48, 49, 50), (43, 40, 49, 48), (39, 38, 46, 47), (40, 41, 50, 49), (38, 43, 48, 46), (37, 39, 47, 45), (16, 3, 54, 55), (1, 19, 51, 56), (0, 8, 57, 58), (19, 16, 55, 51), (8, 1, 56, 57), (3, 22, 52, 54), (2, 0, 58, 59), (9, 2, 59, 53), (59, 58, 57, 56, 51, 55, 54, 52, 53), (22, 9, 53, 52), (61, 108, 63, 177, 62, 134, 60, 129, 119, 126), (93, 94, 107, 64, 90, 91, 92), (116, 66, 106, 67, 117), (118, 109, 66, 116), (148, 145, 65, 143), (141, 117, 67, 105, 64, 142, 139), (138, 135, 71, 123, 137, 175), (173, 69, 70, 136, 174, 178), (108, 110, 69, 173, 63), (65, 145, 107, 94, 95, 96, 97, 98, 111), (115, 112, 104, 114), (66, 109, 74, 75, 76, 77, 78), (64, 105, 87, 88, 89, 90), (87, 105, 67, 84, 85, 86), (67, 106, 81, 82, 83, 84), (68, 140, 143, 65, 114, 104, 109, 118, 110), (61, 121, 124, 68, 110, 108), (113, 115, 111, 98, 99, 100, 101), (111, 115, 114, 65), (103, 72, 73, 112, 115, 113, 102), (69, 116, 117, 141, 70), (110, 118, 116, 69), (74, 109, 104, 73), (80, 81, 106, 66, 78, 79), (126, 132, 127, 121, 61), (127, 128, 124, 121), (122, 137, 123, 131, 130), (60, 122, 130, 133, 129), (136, 70, 135, 138), (146, 147, 140, 68), (70, 141, 139, 71, 135), (147, 148, 143, 140), (7, 128, 127, 132, 14), (6, 10, 132, 126), (119, 4, 6, 126), (14, 132, 10), (7, 17, 125, 128), (17, 18, 5, 131, 125), (130, 131, 5, 144), (144, 15, 11, 133, 130), (129, 133, 11, 4), (119, 129, 4), (139, 142, 148, 147), (120, 128, 125), (142, 64, 107, 145, 148), (71, 131, 123), (68, 124, 128, 120, 146), (125, 131, 71, 139), (120, 125, 139, 147, 146), (149, 153, 155, 151), (154, 150, 152, 156), (165, 151, 157, 169), (166, 149, 151, 165), (168, 155, 153, 176, 167), (170, 159, 163, 172), (151, 155, 158, 157), (156, 152, 160, 159), (168, 156, 159, 170), (171, 161, 162, 172), (159, 160, 164, 163), (169, 157, 161, 171), (157, 158, 162, 161), (164, 171, 172, 163), (158, 170, 172, 162), (160, 169, 171, 164), (155, 168, 170, 158), (156, 168, 167, 154), (152, 165, 169, 160), (150, 166, 165, 152), (136, 138, 153, 149), (60, 154, 167, 122), (134, 62, 150, 154, 60), (63, 173, 178, 174, 62, 177), (166, 174, 136, 149), (62, 174, 166, 150), (153, 138, 175, 176), (122, 167, 176, 175, 137)])
_uv = me_cube_005.uv_layers.new(name='UVMap')
_uv.uv.foreach_set('vector', [0.4716, 0.5, 0.4983, 0.4658, 0.625, 0.3036, 0.625, 0.3861, 0.625, 0.5, 0.4124, 0.5, 0.4716, 0.5, 0.625, 0.5, 0.625, 0.6208, 0.625, 0.6987, 0.625, 0.75, 0.5434, 0.75, 0.4573, 0.75, 0.4124, 0.75, 0.4124, 0.75, 0.4573, 0.75, 0.5434, 0.75, 0.625, 0.75, 0.8336, 0.75, 0.625, 0.976, 0.5011, 0.9166, 0.2121, 0.5, 0.375, 0.5, 0.375, 0.75, 0.2117, 0.75, 0.7962, 0.683, 0.875, 0.6759, 0.875, 0.75, 0.8629, 0.75, 0.8573, 0.75, 0.851, 0.75, 0.375, 0.5, 0.4124, 0.5, 0.4124, 0.75, 0.375, 0.75, 0.375, 0.3371, 0.5009, 0.3337, 0.4124, 0.5, 0.375, 0.5, 0.375, 0.9561, 0.523, 0.9578, 0.5455, 1.0, 0.375, 1.0, 0.523, 0.9578, 0.625, 0.9879, 0.625, 1.0, 0.5455, 1.0, 0.5593, 0.3253, 0.625, 0.2778, 0.625, 0.3036, 0.4983, 0.4658, 0.7964, 0.6104, 0.8472, 0.5, 0.875, 0.5, 0.875, 0.6057, 0.7962, 0.683, 0.7964, 0.6104, 0.875, 0.6057, 0.875, 0.6759, 0.625, 0.5, 0.7389, 0.5, 0.6946, 0.6166, 0.625, 0.6208, 0.5009, 0.3337, 0.5593, 0.3253, 0.4983, 0.4658, 0.4716, 0.5, 0.4124, 0.5, 0.625, 0.6208, 0.6946, 0.6166, 0.7964, 0.6104, 0.7962, 0.683, 0.625, 0.6987, 0.592, 0.25, 0.625, 0.25, 0.625, 0.2778, 0.5593, 0.3253, 0.7389, 0.5, 0.8214, 0.5, 0.8472, 0.5, 0.7964, 0.6104, 0.6946, 0.6166, 0.5455, 0.25, 0.592, 0.25, 0.5593, 0.3253, 0.5009, 0.3337, 0.625, 0.6987, 0.7962, 0.683, 0.851, 0.75, 0.8336, 0.75, 0.625, 0.75, 0.375, 0.75, 0.4124, 0.75, 0.5011, 0.9166, 0.375, 0.9133, 0.125, 0.5, 0.2121, 0.5, 0.2117, 0.75, 0.1689, 0.75, 0.125, 0.75, 0.375, 0.25, 0.5455, 0.25, 0.5009, 0.3337, 0.375, 0.3371, 0.375, 0.9133, 0.5011, 0.9166, 0.5011, 0.9166, 0.375, 0.9133, 0.523, 0.9578, 0.375, 0.9561, 0.375, 0.9561, 0.523, 0.9578, 0.523, 0.9578, 0.375, 0.9561, 0.375, 0.9561, 0.523, 0.9578, 0.1689, 0.75, 0.2117, 0.75, 0.2117, 0.75, 0.1689, 0.75, 0.625, 0.9879, 0.523, 0.9578, 0.523, 0.9578, 0.625, 0.9879, 0.5011, 0.9166, 0.625, 0.976, 0.625, 0.976, 0.5011, 0.9166, 0.8573, 0.75, 0.8629, 0.75, 0.8629, 0.75, 0.856, 0.75, 0.1689, 0.75, 0.2117, 0.75, 0.2117, 0.75, 0.1689, 0.75, 0.851, 0.75, 0.8573, 0.75, 0.856, 0.75, 0.851, 0.75, 0.375, 0.9133, 0.5011, 0.9166, 0.523, 0.9578, 0.375, 0.9561, 0.5011, 0.9166, 0.625, 0.976, 0.625, 0.981, 0.625, 0.9879, 0.523, 0.9578, 0.856, 0.75, 0.8629, 0.75, 0.8629, 0.75, 0.856, 0.75, 0.5011, 0.9166, 0.625, 0.976, 0.625, 0.976, 0.5011, 0.9166, 0.625, 0.9879, 0.523, 0.9578, 0.523, 0.9578, 0.625, 0.9879, 0.851, 0.75, 0.856, 0.75, 0.856, 0.75, 0.851, 0.75, 0.375, 0.9133, 0.5011, 0.9166, 0.5011, 0.9166, 0.375, 0.9133, 0.875, 0.6057, 0.875, 0.5, 0.875, 0.5, 0.875, 0.6057, 0.875, 0.75, 0.875, 0.6759, 0.875, 0.6759, 0.875, 0.75, 0.375, 1.0, 0.5455, 1.0, 0.5455, 1.0, 0.375, 1.0, 0.875, 0.6759, 0.875, 0.6057, 0.875, 0.6057, 0.875, 0.6759, 0.5455, 1.0, 0.625, 1.0, 0.625, 1.0, 0.5455, 1.0, 0.625, 0.25, 0.592, 0.25, 0.592, 0.25, 0.625, 0.25, 0.125, 0.5, 0.125, 0.75, 0.125, 0.75, 0.125, 0.5, 0.5455, 0.25, 0.375, 0.25, 0.375, 0.25, 0.5455, 0.25, 0.375, 0.25, 0.375, 1.0, 0.5455, 1.0, 0.875, 0.75, 0.875, 0.6759, 0.875, 0.6057, 0.625, 0.25, 0.592, 0.25, 0.5455, 0.25, 0.592, 0.25, 0.5455, 0.25, 0.5455, 0.25, 0.592, 0.25, 0.125, 0.5, 0.2083, 0.5, 0.375, 0.5, 0.375, 0.6099, 0.375, 0.75, 0.2247, 0.75, 0.125, 0.75, 0.125, 0.7322, 0.125, 0.6229, 0.125, 0.5155, 0.3438, 0.7702, 0.3125, 0.7702, 0.4891, 0.1411, 0.4891, 0.0, 0.4375, 0.7704, 0.4062, 0.7703, 0.375, 0.7703, 0.4398, 0.5, 0.487, 0.5, 0.487, 0.6359, 0.487, 0.75, 0.4623, 0.75, 0.4402, 0.3749, 0.4877, 0.4142, 0.487, 0.5, 0.4398, 0.5, 0.4718, 0.09824, 0.4891, 0.1452, 0.4891, 0.25, 0.4587, 0.25, 0.4563, 0.75, 0.4623, 0.75, 0.487, 0.75, 0.488, 0.8689, 0.4891, 1.0, 0.4802, 1.0, 0.4656, 1.0, 0.4066, 0.9158, 0.4272, 0.9259, 0.4277, 1.0, 0.4139, 1.0, 0.4108, 1.0, 0.4087, 0.9582, 0.3883, 0.5, 0.4127, 0.5, 0.426, 0.75, 0.4008, 0.75, 0.387, 0.75, 0.3876, 0.6396, 0.375, 0.3333, 0.4137, 0.353, 0.4127, 0.5, 0.3883, 0.5, 0.375, 0.5, 0.4891, 0.25, 0.4891, 0.1452, 0.4891, 0.1411, 0.3125, 0.7702, 0.2812, 0.7701, 0.25, 0.7701, 0.2188, 0.7701, 0.1875, 0.7702, 0.2688, 0.63, 0.4621, 0.5672, 0.6424, 0.5086, 0.488, 0.3846, 0.4885, 0.3238, 0.487, 0.5, 0.4877, 0.4142, 0.9375, 0.7708, 0.9062, 0.7708, 0.875, 0.7709, 0.8438, 0.771, 0.8125, 0.771, 0.4891, 0.0, 0.488, 0.8689, 0.5312, 0.7707, 0.5, 0.7706, 0.4688, 0.7705, 0.4375, 0.7704, 0.5312, 0.7707, 0.488, 0.8689, 0.487, 0.75, 0.625, 0.7709, 0.5938, 0.7708, 0.5625, 0.7708, 0.487, 0.75, 0.487, 0.6359, 0.7188, 0.771, 0.6875, 0.771, 0.6562, 0.771, 0.625, 0.7709, 0.4144, 0.25, 0.4454, 0.25, 0.4587, 0.25, 0.4891, 0.25, 0.4885, 0.3238, 0.488, 0.3846, 0.4877, 0.4142, 0.4402, 0.3749, 0.4137, 0.353, 0.375, 0.25, 0.4008, 0.25, 0.4062, 0.25, 0.4144, 0.25, 0.4137, 0.353, 0.375, 0.3333, 0.07347, 0.7704, 0.4621, 0.5672, 0.2688, 0.63, 0.1875, 0.7702, 0.1562, 0.7702, 0.125, 0.7703, 0.09375, 0.7703, 0.2688, 0.63, 0.4621, 0.5672, 0.4885, 0.3238, 0.4891, 0.25, 0.03125, 0.7705, 0.0, 0.7706, 0.9688, 0.7707, 0.6424, 0.5086, 0.4621, 0.5672, 0.07347, 0.7704, 0.0625, 0.7704, 0.4127, 0.5, 0.4398, 0.5, 0.4623, 0.75, 0.4563, 0.75, 0.426, 0.75, 0.4137, 0.353, 0.4402, 0.3749, 0.4398, 0.5, 0.4127, 0.5, 0.9375, 0.7708, 0.4877, 0.4142, 0.488, 0.3846, 0.9688, 0.7707, 0.75, 0.7711, 0.7188, 0.771, 0.487, 0.6359, 0.487, 0.5, 0.8125, 0.771, 0.7812, 0.771, 0.375, 0.2345, 0.3788, 0.2237, 0.4019, 0.1582, 0.4008, 0.25, 0.375, 0.25, 0.4019, 0.1582, 0.4099, 0.1364, 0.4062, 0.25, 0.4008, 0.25, 0.4032, 0.0, 0.4108, 0.0, 0.4139, 0.0, 0.4123, 0.05257, 0.4029, 0.04338, 0.375, 0.0, 0.4032, 0.0, 0.4029, 0.04338, 0.381, 0.02327, 0.375, 0.01778, 0.4008, 0.75, 0.426, 0.75, 0.4272, 0.9259, 0.4066, 0.9158, 0.4214, 0.1183, 0.4568, 0.1087, 0.4454, 0.25, 0.4144, 0.25, 0.426, 0.75, 0.4563, 0.75, 0.4656, 1.0, 0.4277, 1.0, 0.4272, 0.9259, 0.4568, 0.1087, 0.4718, 0.09824, 0.4587, 0.25, 0.4454, 0.25, 0.0, 0.0, 0.0, 0.0, 0.0, 0.0, 0.0, 0.0, 0.0, 0.0, 0.375, 0.5, 0.4124, 0.5, 0.3788, 0.2237, 0.375, 0.2345, 0.125, 0.6229, 0.375, 0.75, 0.375, 0.5, 0.375, 0.2345, 0.0, 0.0, 0.0, 0.0, 0.0, 0.0, 0.625, 0.5, 0.625, 0.6208, 0.4105, 0.1171, 0.4099, 0.1364, 0.0, 0.0, 0.0, 0.0, 0.0, 0.0, 0.0, 0.0, 0.0, 0.0, 0.4029, 0.04338, 0.4123, 0.05257, 0.0, 0.0, 0.5434, 0.75, 0.0, 0.0, 0.0, 0.0, 0.0, 0.0, 0.0, 0.0, 0.0, 0.0, 0.375, 0.01778, 0.381, 0.02327, 0.0, 0.0, 0.375, 0.75, 0.125, 0.6229, 0.375, 0.01778, 0.375, 0.75, 0.4656, 0.0, 0.4802, 0.0, 0.4718, 0.09824, 0.4568, 0.1087, 0.4217, 0.1139, 0.4099, 0.1364, 0.4105, 0.1171, 0.4802, 0.0, 0.4891, 0.0, 0.4891, 0.1411, 0.4891, 0.1452, 0.4718, 0.09824, 0.4277, 1.0, 0.4123, 0.05257, 0.4139, 0.0, 0.4144, 0.25, 0.4062, 0.25, 0.4099, 0.1364, 0.4217, 0.1139, 0.4214, 0.1183, 0.0, 0.0, 0.4123, 0.05257, 0.4277, 1.0, 0.4656, 1.0, 0.4217, 0.1139, 0.0, 0.0, 0.4656, 0.0, 0.4568, 0.1087, 0.4214, 0.1183, 0.375, 0.0, 0.625, 0.0, 0.625, 0.25, 0.375, 0.25, 0.375, 0.25, 0.625, 0.25, 0.625, 0.5, 0.375, 0.5, 0.5266, 1.0, 0.625, 1.0, 0.625, 1.0, 0.5293, 1.0, 0.5148, 0.75, 0.625, 0.75, 0.625, 1.0, 0.5266, 1.0, 0.7859, 0.5, 0.875, 0.5, 0.875, 0.75, 0.8301, 0.75, 0.7753, 0.75, 0.7882, 0.5, 0.625, 0.5, 0.625, 0.5, 0.8087, 0.5, 0.375, 0.25, 0.625, 0.25, 0.625, 0.25, 0.375, 0.25, 0.375, 0.5, 0.625, 0.5, 0.625, 0.5, 0.375, 0.5, 0.7859, 0.5, 0.625, 0.5, 0.625, 0.5, 0.7882, 0.5, 0.5519, 0.5, 0.625, 0.5, 0.625, 0.75, 0.5587, 0.75, 0.375, 0.5, 0.625, 0.5, 0.625, 0.5, 0.375, 0.5, 0.5293, 1.0, 0.625, 1.0, 0.625, 1.0, 0.5519, 1.0, 0.375, 0.25, 0.625, 0.25, 0.625, 0.25, 0.375, 0.25, 0.375, 0.5, 0.5519, 0.5, 0.5587, 0.75, 0.375, 0.75, 0.875, 0.5, 0.7882, 0.5, 0.8087, 0.5, 0.875, 0.5, 0.375, 1.0, 0.5293, 1.0, 0.5519, 1.0, 0.375, 1.0, 0.875, 0.5, 0.7859, 0.5, 0.7882, 0.5, 0.875, 0.5, 0.625, 0.5, 0.7859, 0.5, 0.7753, 0.75, 0.625, 0.75, 0.375, 1.0, 0.5266, 1.0, 0.5293, 1.0, 0.375, 1.0, 0.375, 0.75, 0.5148, 0.75, 0.5266, 1.0, 0.375, 1.0, 0.4008, 0.75, 0.4066, 0.9158, 0.625, 0.0, 0.375, 0.0, 0.375, 0.0, 0.625, 0.75, 0.7753, 0.75, 0.4032, 0.0, 0.2247, 0.75, 0.375, 0.75, 0.625, 0.25, 0.625, 0.75, 0.125, 0.75, 0.375, 0.5, 0.3883, 0.5, 0.3876, 0.6396, 0.387, 0.75, 0.375, 0.75, 0.375, 0.6099, 0.5148, 0.75, 0.387, 0.75, 0.4008, 0.75, 0.375, 0.0, 0.375, 0.75, 0.387, 0.75, 0.5148, 0.75, 0.625, 0.25, 0.875, 0.75, 0.4066, 0.9158, 0.4087, 0.9582, 0.8301, 0.75, 0.4032, 0.0, 0.7753, 0.75, 0.8301, 0.75, 0.4087, 0.9582, 0.4108, 1.0])
me_cube_005.materials.append(mat_stone)
me_cube_005.use_remesh_preserve_volume = False
me_cube_005.use_remesh_preserve_attributes = False
me_cube_005.use_mirror_vertex_groups = False
me_cube_005.update()
me_plane_001 = bpy.data.meshes.new('Plane.001')
me_plane_001.from_pydata([(-1.0, -1.0, 0.0), (1.0, -1.0, 0.0), (-1.0, 1.0, 0.0), (1.0, 1.0, 0.0)], [], [(0, 1, 3, 2)])
_uv = me_plane_001.uv_layers.new(name='UVMap')
_uv.uv.foreach_set('vector', [0.0, 0.0, 1.0, 0.0, 1.0, 1.0, 0.0, 1.0])
me_plane_001.materials.append(mat_material_001)
me_plane_001.use_remesh_preserve_volume = False
me_plane_001.use_remesh_preserve_attributes = False
me_plane_001.use_mirror_vertex_groups = False
me_plane_001.update()

# ---- objects
ob_light = bpy.data.objects.new('Light', light_light)
ob_camera = bpy.data.objects.new('Camera', cam_camera)
ob_plane = bpy.data.objects.new('Plane', me_plane)
ob_cylinder = bpy.data.objects.new('Cylinder', me_cylinder)
ob_cube = bpy.data.objects.new('Cube', me_cube_001)
ob_icosphere = bpy.data.objects.new('Icosphere', me_icosphere)
ob_cylinder_001 = bpy.data.objects.new('Cylinder.001', me_cylinder_002)
ob_cube_001 = bpy.data.objects.new('Cube.001', me_cube_002)
ob_spot = bpy.data.objects.new('Spot', light_spot)
ob_sun = bpy.data.objects.new('Sun', light_sun)
ob_spot_001 = bpy.data.objects.new('Spot.001', light_spot_001)
ob_cube_002 = bpy.data.objects.new('Cube.002', me_cube_003)
ob_cube_003 = bpy.data.objects.new('Cube.003', me_cube_005)
ob_plane_001 = bpy.data.objects.new('Plane.001', me_plane_001)

# ---- transforms, parenting, visibility, modifiers, constraints
ob_light.location = (-3.019, -6.669, 3.842)
ob_light.rotation_euler = (0.6768, 0.1414, 1.869)
ob_light.lock_rotations_4d = False
ob_light.empty_display_type = 'ARROWS'
ob_light.color = (0.0, 0.0, 0.0, 0.0)
ob_light.lineart.crease_threshold = 0.0
ob_camera.location = (20.19, -30.52, 20.34)
ob_camera.rotation_euler = (1.151, 5.323e-08, 0.595)
ob_camera.scale = (1.0, 1.0, 1.0)
ob_camera.lock_rotations_4d = False
ob_camera.empty_display_type = 'ARROWS'
ob_camera.color = (0.0, 0.0, 0.0, 0.0)
ob_camera.display_type = 'WIRE'
ob_camera.lineart.crease_threshold = 0.0
ob_plane.location = (0.8665, 0.3365, 1.171)
ob_plane.scale = (52.13, 52.13, 52.13)
ob_plane.lineart.crease_threshold = 0.0
ob_cylinder.location = (-0.4375, 1.245, 2.691)
ob_cylinder.lineart.crease_threshold = 0.0
ob_cube.location = (-1.224, 3.567, 9.869)
ob_cube.rotation_euler = (0.5508, -0.3337, 3.58)
ob_cube.scale = (2.435, 2.435, 2.435)
ob_cube.lineart.crease_threshold = 0.0
ob_icosphere.location = (2.078, 1.073, 7.807)
ob_icosphere.rotation_euler = (0.0, 0.5642, 0.0)
ob_icosphere.scale = (2.175, 2.175, 1.019)
ob_icosphere.lineart.crease_threshold = 0.0
ob_cylinder_001.location = (-1.559, 2.05, 8.446)
ob_cylinder_001.rotation_euler = (1.289, 0.7549, 3.789)
ob_cylinder_001.scale = (0.3956, 0.3956, 0.3956)
ob_cylinder_001.lineart.crease_threshold = 0.0
ob_cube_001.location = (-2.008, -0.132, 10.24)
ob_cube_001.rotation_euler = (0.0, -0.4163, 0.0)
ob_cube_001.scale = (3.272, 2.577, 1.129)
ob_cube_001.lineart.crease_threshold = 0.0
ob_spot.location = (-17.61, -18.35, 7.637)
ob_spot.rotation_euler = (0.9886, -1.529, -0.3049)
ob_spot.lineart.crease_threshold = 0.0
ob_sun.location = (-2.609, -14.89, 43.69)
ob_sun.lineart.crease_threshold = 0.0
ob_spot_001.location = (1.457, -15.47, 2.936)
ob_spot_001.rotation_euler = (2.247, -0.8154, -0.3193)
ob_spot_001.lineart.crease_threshold = 0.0
ob_cube_002.location = (-3.316, 0.5322, 1.802)
ob_cube_002.scale = (0.8317, 0.6667, 0.3677)
ob_cube_002.lineart.crease_threshold = 0.0
ob_cube_003.location = (-3.316, 0.5322, 1.802)
ob_cube_003.scale = (0.8317, 0.6667, 0.3677)
ob_cube_003.lineart.crease_threshold = 0.0
ob_plane_001.location = (-2.0, 0.5322, -1.302)
ob_plane_001.scale = (136.5, 136.5, 136.5)
ob_plane_001.lineart.crease_threshold = 0.0

# ---- collection membership
col_collection.objects.link(ob_light)
col_collection.objects.link(ob_camera)
col_collection.objects.link(ob_plane)
col_collection.objects.link(ob_cylinder)
col_collection.objects.link(ob_cube)
col_collection.objects.link(ob_icosphere)
col_collection.objects.link(ob_cylinder_001)
col_collection.objects.link(ob_cube_001)
col_collection.objects.link(ob_spot)
col_collection.objects.link(ob_sun)
col_collection.objects.link(ob_spot_001)
col_collection.objects.link(ob_cube_002)
col_collection.objects.link(ob_cube_003)
col_lightless.objects.link(ob_plane_001)

# ---- scene / render settings (as saved in the file)
scene.camera = ob_camera
scene.frame_start = 1; scene.frame_end = 250; scene.frame_set(0)
scene.render.engine = 'BLENDER_EEVEE_NEXT'
scene.cycles.use_denoising = False
scene.cycles.samples = 128
scene.cycles.sampling_pattern = 'TABULATED_SOBOL'
scene.cycles.use_adaptive_sampling = False
scene.cycles.use_light_tree = False
scene.view_settings.view_transform = 'Filmic'
bpy.context.view_layer.update()
